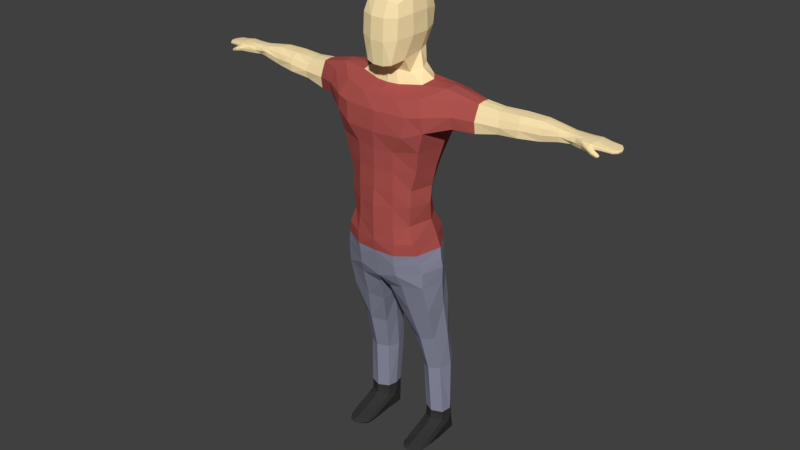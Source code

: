 # Source: Man_-_WOP.blend  (saved by Blender 2.78.0; exported with 4.5.12 LTS)
import bpy
from mathutils import Matrix  # noqa: F401  (used for matrix-valued properties, if any)

bpy.ops.wm.read_factory_settings(use_empty=True)
scene = bpy.context.scene
scene.name = 'Scene'

# ---- collections
col_collection_1 = bpy.data.collections.new('Collection 1'); scene.collection.children.link(col_collection_1)

# ---- materials (node trees are filled in below, after node groups)
mat_material_003 = bpy.data.materials.new('Material.003')
mat_material_003.alpha_threshold = 0.0
mat_material_003.use_transparent_shadow = False
mat_material_003.diffuse_color = (1.0, 0.8002, 0.4447, 1.0)
mat_material_003.roughness = 0.5
mat_material_003.specular_intensity = 0.0
mat_material_004 = bpy.data.materials.new('Material.004')
mat_material_004.alpha_threshold = 0.0
mat_material_004.use_transparent_shadow = False
mat_material_004.diffuse_color = (0.42, 0.08631, 0.07717, 1.0)
mat_material_004.roughness = 0.5
mat_material_004.specular_intensity = 0.0
mat_material_005 = bpy.data.materials.new('Material.005')
mat_material_005.alpha_threshold = 0.0
mat_material_005.use_transparent_shadow = False
mat_material_005.diffuse_color = (0.03741, 0.03741, 0.03741, 1.0)
mat_material_005.roughness = 0.5
mat_material_005.specular_intensity = 0.0
mat_material_006 = bpy.data.materials.new('Material.006')
mat_material_006.alpha_threshold = 0.0
mat_material_006.use_transparent_shadow = False
mat_material_006.diffuse_color = (0.2561, 0.2661, 0.3506, 1.0)
mat_material_006.roughness = 0.5
mat_material_006.specular_intensity = 0.0
mat_material_001 = bpy.data.materials.new('Material.001')
mat_material_001.alpha_threshold = 0.0
mat_material_001.use_transparent_shadow = False
mat_material_001.diffuse_color = (0.8, 0.6599, 0.4597, 1.0)
mat_material_001.roughness = 0.5
mat_material_001.specular_intensity = 0.0
mat_material = bpy.data.materials.new('Material')
mat_material.alpha_threshold = 0.0
mat_material.use_transparent_shadow = False
mat_material.diffuse_color = (0.8, 0.6599, 0.4597, 1.0)
mat_material.roughness = 0.5
mat_material.specular_intensity = 0.0

# ---- material node trees

# ---- world
world_world = bpy.data.worlds.new('World'); scene.world = world_world
world_world.color = (0.05088, 0.05088, 0.05088)
world_world.use_sun_shadow = False
world_world.sun_shadow_jitter_overblur = 0.0
world_world.cycles.sampling_method = 'MANUAL'

# ---- meshes
me_cube_000 = bpy.data.meshes.new('Cube.000')
me_cube_000.from_pydata([(0.1857, 7.368, 2.308), (0.1802, 7.707, 2.373), (-0.3214, 7.372, 2.315), (-0.35, 7.726, 2.38), (0.1987, 7.346, 2.53), (0.2059, 7.67, 2.535), (-0.3286, 7.358, 2.539), (-0.3579, 7.721, 2.539), (0.2652, 7.665, 2.322), (0.2381, 7.786, 2.329), (0.3461, 7.685, 2.443), (0.2759, 7.841, 2.448), (0.1638, 8.069, 2.391), (-0.3261, 8.036, 2.392), (0.1696, 8.072, 2.493), (-0.334, 8.039, 2.504), (-0.2182, 7.374, 2.339), (-0.09843, 7.375, 2.342), (0.02138, 7.376, 2.339), (0.03948, 7.761, 2.379), (-0.1018, 7.755, 2.384), (-0.2377, 7.741, 2.379), (0.02335, 7.361, 2.561), (-0.09967, 7.36, 2.569), (-0.2226, 7.359, 2.561), (-0.2427, 7.736, 2.558), (-0.1031, 7.751, 2.564), (0.04194, 7.757, 2.558), (0.01656, 8.125, 2.389), (-0.1081, 8.124, 2.389), (-0.2192, 8.105, 2.389), (-0.233, 8.064, 2.517), (-0.1101, 8.112, 2.517), (0.04019, 8.097, 2.517), (0.122, 7.106, 2.301), (-0.312, 7.104, 2.301), (-0.319, 7.083, 2.545), (-0.2163, 7.105, 2.318), (-0.1069, 7.105, 2.319), (0.002462, 7.106, 2.319), (0.003933, 7.084, 2.561), (-0.1084, 7.084, 2.564), (-0.2207, 7.083, 2.56), (0.05488, 6.873, 2.305), (-0.3201, 6.842, 2.306), (0.1114, 6.84, 2.501), (-0.2946, 6.827, 2.56), (-0.1141, 6.879, 2.293), (-2.289e-05, 6.81, 2.559), (-0.1452, 6.856, 2.58), (-0.2356, 8.489, 2.469), (-0.2311, 8.453, 2.38), (-0.1094, 8.507, 2.375), (0.02234, 8.491, 2.376), (-0.3522, 7.343, 2.496), (-0.3522, 7.343, 2.413), (-0.3835, 7.714, 2.418), (-0.3835, 7.714, 2.497), (0.2112, 7.339, 2.404), (0.2144, 7.339, 2.485), (0.2171, 7.752, 2.494), (0.2196, 7.752, 2.414), (0.3044, 7.621, 2.342), (0.346, 7.647, 2.413), (0.258, 7.853, 2.427), (0.2376, 7.832, 2.374), (-0.3588, 8.033, 2.419), (-0.3588, 8.033, 2.475), (0.1936, 8.068, 2.475), (0.1936, 8.068, 2.419), (-0.3396, 7.079, 2.498), (-0.3396, 7.079, 2.408), (0.1455, 7.081, 2.408), (0.1148, 7.081, 2.521), (-0.3283, 6.815, 2.51), (-0.3357, 6.813, 2.414), (0.1273, 6.804, 2.415), (-0.3342, 8.393, 2.474), (0.1298, 8.411, 2.461), (-0.327, 8.36, 2.388), (0.1246, 8.405, 2.384), (0.1514, 8.411, 2.405), (0.1514, 8.422, 2.44), (-0.3565, 8.401, 2.451), (-0.3565, 8.386, 2.408), (0.02459, 8.522, 2.465), (-0.1107, 8.545, 2.464), (-0.3747, 0.6829, 3.75), (-0.6116, 0.6829, 5.152), (0.9313, 0.5125, 3.441), (0.7581, 0.638, 5.084), (-0.4282, 0.2611, 3.697), (-0.665, 0.2611, 5.206), (0.9848, 0.2039, 3.387), (0.8115, 0.2611, 5.137), (-0.6853, 0.7364, 4.731), (-0.617, 0.7364, 4.267), (0.8513, 0.7364, 4.731), (0.89, 0.7364, 4.151), (0.9975, 0.2674, 4.706), (1.036, 0.2674, 4.067), (-0.8315, 0.2674, 4.737), (-0.7632, 0.2674, 4.242), (0.5824, 0.7364, 3.555), (-0.1016, 0.7364, 3.676), (-0.2309, 0.7364, 5.309), (0.2618, 0.7364, 5.309), (-0.267, 0.2674, 5.455), (0.2715, 0.2674, 5.455), (0.5887, 0.2674, 3.409), (-0.2364, 0.8825, 4.205), (0.3557, 0.8825, 4.205), (-0.2364, 0.8562, 4.797), (0.3557, 0.8657, 4.797), (-0.3119, 0.7799, 3.298), (-0.5154, 0.2611, 3.46), (0.3507, 0.7385, 3.159), (-0.001192, 0.9484, 3.232), (0.4968, 0.2674, 3.221), (-0.4035, 1.025, 2.971), (-0.7255, 0.4078, 3.047), (0.3719, 1.287, 2.902), (-0.05261, 1.365, 2.974), (0.5645, 0.4414, 2.823), (-0.7272, 1.506, 2.711), (-0.8752, 0.684, 2.71), (0.7676, 1.594, 2.676), (0.9772, 0.6985, 2.564), (-0.8592, 1.7, 2.204), (-1.048, 0.8172, 2.204), (0.9958, 1.813, 2.242), (1.103, 1.317, 2.173), (-0.7078, 1.537, 1.235), (-0.7982, 1.762, 1.846), (-1.043, 0.813, 1.722), (0.9503, 1.891, 1.79), (0.04965, 2.052, 1.618), (1.183, 1.198, 1.591), (-0.3994, 1.405, 0.6048), (-0.9672, 0.6739, 1.235), (0.8995, 1.663, 1.167), (0.09124, 1.936, 1.194), (1.121, 0.7483, 1.077), (-0.7852, 0.6938, 0.6043), (0.8384, 1.521, 0.5365), (0.1506, 1.72, 0.5647), (1.096, 0.7491, 0.4587), (-0.5489, 0.7243, -0.4942), (-0.1536, 1.225, -0.4936), (-0.2485, 1.21, 0.005055), (-0.5612, 0.7096, 0.004465), (0.8499, 1.311, -0.06326), (0.1952, 1.58, -0.03506), (1.12, 0.7485, -0.1411), (-0.3599, 1.141, -1.093), (-0.668, 0.7064, -1.093), (0.8818, 1.319, -0.5619), (0.2634, 1.592, -0.5337), (1.105, 0.7553, -0.6398), (-0.8649, 0.6904, -1.603), (-0.5696, 1.317, -1.602), (0.8599, 1.255, -1.161), (0.1354, 1.517, -1.133), (1.126, 0.7566, -1.239), (-0.5029, 1.455, -1.968), (-0.8992, 0.7502, -1.969), (0.9188, 1.461, -1.671), (0.04451, 1.695, -1.643), (1.146, 0.8451, -1.749), (-0.8437, 0.6989, -2.295), (-0.431, 1.571, -2.294), (0.852, 1.575, -2.036), (0.01554, 1.833, -2.008), (1.147, 0.8148, -2.114), (-0.3614, 1.654, -2.557), (-0.6852, 0.7519, -2.521), (0.8007, 1.664, -2.353), (0.06119, 1.923, -2.329), (1.12, 0.7727, -2.426), (-0.5964, 0.369, -2.79), (-0.6773, 0.8877, -2.859), (0.7423, 1.746, -2.616), (0.03978, 1.976, -2.592), (1.055, 0.8278, -2.791), (-0.6539, 0.5552, -4.133), (-0.5851, 1.662, -3.96), (-0.335, 2.12, 2.917), (0.2945, 2.26, 2.959), (-0.04107, 2.331, 2.969), (-0.5871, 2.435, 2.752), (0.4569, 2.547, 2.679), (0.08262, 4.144, 2.66), (-0.6211, 2.524, 2.344), (0.5923, 2.68, 2.315), (-0.2756, 4.131, 2.669), (-0.5926, 2.514, 2.007), (0.5261, 2.686, 1.96), (-0.03721, 2.836, 1.845), (-0.4696, 1.611, -3.057), (-0.5464, 0.4059, -3.25), (-0.6192, 1.013, -3.25), (0.7159, 1.721, -3.128), (0.01028, 1.938, -3.099), (0.8767, 0.9138, -3.209), (-0.6988, 1.614, -5.088), (-0.7496, 0.668, -5.215), (0.7561, 0.2517, -3.404), (0.008715, 0.2492, -3.407), (-0.7528, 1.126, -4.132), (0.4766, 1.76, -4.024), (-0.1553, 1.868, -3.997), (0.5983, 0.9961, -4.096), (0.4335, 0.4078, -4.221), (-0.1408, 0.3985, -4.239), (-0.7926, 1.218, -5.215), (0.08574, 1.686, -5.135), (-0.3812, 1.869, -5.115), (0.2766, 1.217, -5.188), (-0.8881, 0.9634, -8.0), (-0.8502, 1.658, -8.0), (0.05388, 0.6869, -5.28), (-0.3705, 0.5856, -5.294), (-0.8956, 1.647, -6.308), (-0.9421, 0.8514, -6.398), (-1.048, 1.293, -6.4), (-0.2109, 1.707, -6.353), (-0.6184, 1.832, -6.345), (-0.04425, 1.294, -6.376), (-0.2387, 0.896, -6.432), (-0.6058, 0.7531, -6.449), (-0.942, 1.363, -7.999), (-0.28, 1.796, -7.999), (-0.6196, 1.841, -8.0), (-0.1414, 1.367, -8.0), (-0.3042, 0.9655, -7.999), (-0.6131, 0.8856, -7.999), (-0.268, 3.428, 2.721), (0.1463, 3.428, 2.71), (-0.07459, 3.427, 2.736), (-0.4868, 3.425, 2.523), (0.2532, 3.426, 2.478), (-0.3347, 4.96, 2.681), (-0.5092, 3.426, 2.252), (0.3423, 3.426, 2.255), (0.05874, 4.975, 2.671), (-0.4905, 3.427, 2.056), (0.2987, 3.427, 1.919), (-0.07205, 3.426, 1.817), (-0.1083, 4.195, 2.683), (-0.438, 4.271, 2.492), (0.175, 4.253, 2.453), (-0.01882, 5.789, 2.664), (-0.4573, 4.239, 2.257), (0.2521, 4.301, 2.261), (-0.3431, 5.779, 2.673), (-0.4411, 4.171, 2.061), (0.2144, 4.241, 2.049), (-0.1061, 4.326, 1.961), (-0.1495, 5.032, 2.682), (-0.414, 5.113, 2.538), (0.18, 5.048, 2.496), (-0.3146, 6.389, 2.609), (-0.4353, 5.078, 2.332), (0.2461, 5.063, 2.336), (0.001554, 6.397, 2.603), (-0.4363, 5.004, 2.146), (0.2465, 5.034, 2.119), (-0.08559, 5.099, 2.011), (-0.1801, 5.834, 2.68), (-0.4041, 5.885, 2.555), (0.1228, 5.866, 2.524), (-0.4204, 5.836, 2.36), (0.1707, 5.887, 2.357), (-0.4067, 5.763, 2.18), (0.1401, 5.821, 2.165), (-0.1107, 5.953, 2.106), (-0.2091, 6.429, 2.618), (-0.3567, 6.507, 2.537), (0.1049, 6.449, 2.527), (-0.3723, 6.487, 2.448), (0.1535, 6.526, 2.45), (-0.3621, 6.444, 2.302), (0.1297, 6.489, 2.294), (-0.1325, 6.542, 2.226), (-0.6336, 0.896, -8.197), (-0.3174, 0.973, -8.151), (-0.1397, 1.365, -8.135), (-0.6393, 1.85, -8.2), (-0.2937, 1.786, -8.138), (-0.9364, 1.363, -8.433), (-0.8744, 1.652, -8.368), (-0.8999, 0.9721, -8.395), (-0.223, 7.831, 2.388), (0.02995, 8.532, 2.397), (-0.1063, 8.557, 2.394), (-0.236, 8.504, 2.399), (0.02995, 8.547, 2.439), (-0.1068, 8.573, 2.437), (-0.236, 8.519, 2.441), (0.3278, 7.797, 2.318), (0.2755, 7.864, 2.328), (0.3838, 7.849, 2.403), (0.2932, 7.919, 2.415), (0.3675, 7.787, 2.329), (0.3925, 7.823, 2.379), (0.2767, 7.918, 2.401), (0.2653, 7.895, 2.363), (0.341, 7.992, 2.284), (0.295, 8.013, 2.294), (0.3675, 8.045, 2.331), (0.2979, 8.053, 2.352), (0.3677, 8.001, 2.288), (0.3769, 8.033, 2.321), (0.2876, 8.046, 2.344), (0.2839, 8.028, 2.318), (0.345, 8.032, 2.284), (0.299, 8.045, 2.294), (0.3543, 8.064, 2.314), (0.3073, 8.069, 2.328), (0.3503, 8.046, 2.286), (0.356, 8.065, 2.306), (0.3009, 8.073, 2.32), (0.2987, 8.062, 2.298), (-0.541, 0.896, -8.451), (-0.2958, 0.973, -8.339), (-0.1112, 1.365, -8.271), (-0.5461, 1.85, -8.454), (-0.276, 1.786, -8.326), (-0.9236, 1.363, -8.913), (-0.8486, 1.76, -8.864), (-0.8795, 0.9721, -8.884), (-0.1414, 0.896, -8.59), (-0.0188, 0.973, -8.474), (0.01313, 1.365, -8.366), (-0.1424, 1.85, -8.596), (-0.01393, 1.786, -8.45), (-0.2051, 1.363, -8.942), (-0.1872, 1.76, -8.933), (-0.1945, 0.9721, -8.89), (0.4569, 0.896, -8.798), (0.4601, 0.973, -8.65), (0.462, 1.365, -8.571), (0.4572, 1.85, -8.801), (0.4605, 1.786, -8.638), (0.4538, 1.363, -8.957), (0.4549, 1.76, -8.912), (0.4545, 0.9721, -8.931), (0.7306, 0.9274, -8.832), (0.7338, 0.9994, -8.75), (0.8961, 1.365, -8.707), (0.7309, 1.818, -8.833), (0.7342, 1.759, -8.744), (0.8879, 1.363, -8.944), (0.7285, 1.734, -8.92), (0.7282, 0.9985, -8.93), (0.9946, 1.134, -8.832), (1.044, 1.373, -8.832), (0.9948, 1.611, -8.833), (0.1857, -7.368, 2.308), (0.1802, -7.707, 2.373), (-0.3214, -7.372, 2.315), (-0.35, -7.726, 2.38), (0.1987, -7.346, 2.53), (0.2059, -7.67, 2.535), (-0.3286, -7.358, 2.539), (-0.3579, -7.721, 2.539), (0.2652, -7.665, 2.322), (0.2381, -7.786, 2.329), (0.3461, -7.685, 2.443), (0.2759, -7.841, 2.448), (0.1638, -8.069, 2.391), (-0.3261, -8.036, 2.392), (0.1696, -8.072, 2.493), (-0.334, -8.039, 2.504), (-0.2182, -7.374, 2.339), (-0.09843, -7.375, 2.342), (0.02138, -7.376, 2.339), (0.03948, -7.761, 2.379), (-0.1018, -7.755, 2.384), (-0.2377, -7.741, 2.379), (0.02335, -7.361, 2.561), (-0.09967, -7.36, 2.569), (-0.2226, -7.359, 2.561), (-0.2427, -7.736, 2.558), (-0.1031, -7.751, 2.564), (0.04194, -7.757, 2.558), (0.01656, -8.125, 2.389), (-0.1081, -8.124, 2.389), (-0.2192, -8.105, 2.389), (-0.233, -8.064, 2.517), (-0.1101, -8.112, 2.517), (0.04019, -8.097, 2.517), (0.122, -7.106, 2.301), (-0.312, -7.104, 2.301), (-0.319, -7.083, 2.545), (-0.2163, -7.105, 2.318), (-0.1069, -7.105, 2.319), (0.002462, -7.106, 2.319), (0.003933, -7.084, 2.561), (-0.1084, -7.084, 2.564), (-0.2207, -7.083, 2.56), (0.05488, -6.873, 2.305), (-0.3201, -6.842, 2.306), (0.1114, -6.84, 2.501), (-0.2946, -6.827, 2.56), (-0.1141, -6.879, 2.293), (-2.289e-05, -6.81, 2.559), (-0.1452, -6.856, 2.58), (-0.2356, -8.489, 2.469), (-0.2311, -8.453, 2.38), (-0.1094, -8.507, 2.375), (0.02234, -8.491, 2.376), (-0.3522, -7.343, 2.496), (-0.3522, -7.343, 2.413), (-0.3835, -7.714, 2.418), (-0.3835, -7.714, 2.497), (0.2112, -7.339, 2.404), (0.2144, -7.339, 2.485), (0.2171, -7.752, 2.494), (0.2196, -7.752, 2.414), (0.3044, -7.621, 2.342), (0.346, -7.647, 2.413), (0.258, -7.853, 2.427), (0.2376, -7.832, 2.374), (-0.3588, -8.033, 2.419), (-0.3588, -8.033, 2.475), (0.1936, -8.068, 2.475), (0.1936, -8.068, 2.419), (-0.3396, -7.079, 2.498), (-0.3396, -7.079, 2.408), (0.1455, -7.081, 2.408), (0.1148, -7.081, 2.521), (-0.3283, -6.815, 2.51), (-0.3357, -6.813, 2.414), (0.1273, -6.804, 2.415), (-0.3342, -8.393, 2.474), (0.1298, -8.411, 2.461), (-0.327, -8.36, 2.388), (0.1246, -8.405, 2.384), (0.1514, -8.411, 2.405), (0.1514, -8.422, 2.44), (-0.3565, -8.401, 2.451), (-0.3565, -8.386, 2.408), (0.02459, -8.522, 2.465), (-0.1107, -8.545, 2.464), (-0.3747, -0.6829, 3.75), (-0.6116, -0.6829, 5.152), (0.9313, -0.5125, 3.441), (0.7581, -0.638, 5.084), (-0.4282, -0.2611, 3.697), (-0.665, -0.2611, 5.206), (0.9848, -0.2039, 3.387), (0.8115, -0.2611, 5.137), (-0.6853, -0.7364, 4.731), (-0.617, -0.7364, 4.267), (0.8513, -0.7364, 4.731), (0.89, -0.7364, 4.151), (0.9975, -0.2674, 4.706), (1.036, -0.2674, 4.067), (-0.8315, -0.2674, 4.737), (-0.7632, -0.2674, 4.242), (0.5824, -0.7364, 3.555), (-0.1016, -0.7364, 3.676), (-0.2309, -0.7364, 5.309), (0.2618, -0.7364, 5.309), (-0.267, -0.2674, 5.455), (0.2715, -0.2674, 5.455), (0.5887, -0.2674, 3.409), (-0.2364, -0.8825, 4.205), (0.3557, -0.8825, 4.205), (-0.2364, -0.8562, 4.797), (0.3557, -0.8657, 4.797), (-0.3119, -0.7799, 3.298), (-0.5154, -0.2611, 3.46), (0.3507, -0.7385, 3.159), (-0.001192, -0.9484, 3.232), (0.4968, -0.2674, 3.221), (-0.4035, -1.025, 2.971), (-0.7255, -0.4078, 3.047), (0.3719, -1.287, 2.902), (-0.05261, -1.365, 2.974), (0.5645, -0.4414, 2.823), (-0.7272, -1.506, 2.711), (-0.8752, -0.684, 2.71), (0.7676, -1.594, 2.676), (0.9772, -0.6985, 2.564), (-0.8592, -1.7, 2.204), (-1.048, -0.8172, 2.204), (0.9958, -1.813, 2.242), (1.103, -1.317, 2.173), (-0.7078, -1.537, 1.235), (-0.7982, -1.762, 1.846), (-1.043, -0.813, 1.722), (0.9503, -1.891, 1.79), (0.04965, -2.052, 1.618), (1.183, -1.198, 1.591), (-0.3994, -1.405, 0.6048), (-0.9672, -0.6739, 1.235), (0.8995, -1.663, 1.167), (0.09124, -1.936, 1.194), (1.121, -0.7483, 1.077), (-0.7852, -0.6938, 0.6043), (0.8384, -1.521, 0.5365), (0.1506, -1.72, 0.5647), (1.096, -0.7491, 0.4587), (-0.5489, -0.7243, -0.4942), (-0.1536, -1.225, -0.4936), (-0.2485, -1.21, 0.005055), (-0.5612, -0.7096, 0.004465), (0.8499, -1.311, -0.06326), (0.1952, -1.58, -0.03506), (1.12, -0.7485, -0.1411), (-0.3599, -1.141, -1.093), (-0.668, -0.7064, -1.093), (0.8818, -1.319, -0.5619), (0.2634, -1.592, -0.5337), (1.105, -0.7553, -0.6398), (-0.8649, -0.6904, -1.603), (-0.5696, -1.317, -1.602), (0.8599, -1.255, -1.161), (0.1354, -1.517, -1.133), (1.126, -0.7566, -1.239), (-0.5029, -1.455, -1.968), (-0.8992, -0.7503, -1.969), (0.9188, -1.461, -1.671), (0.04451, -1.695, -1.643), (1.146, -0.8451, -1.749), (-0.8437, -0.6989, -2.295), (-0.431, -1.571, -2.294), (0.852, -1.575, -2.036), (0.01554, -1.833, -2.008), (1.147, -0.8148, -2.114), (-0.3614, -1.654, -2.557), (-0.6852, -0.7519, -2.521), (0.8007, -1.664, -2.353), (0.06119, -1.923, -2.329), (1.12, -0.7727, -2.426), (-0.5964, -0.369, -2.79), (-0.6773, -0.8877, -2.859), (0.7423, -1.746, -2.616), (0.03978, -1.976, -2.592), (1.055, -0.8278, -2.791), (-0.6539, -0.5552, -4.133), (-0.5851, -1.662, -3.96), (1.029, -4.844e-07, -3.011), (0.173, -4.844e-07, -3.02), (1.187, -4.844e-07, 0.4587), (1.213, -4.844e-07, -0.1411), (-0.7401, -4.844e-07, -0.0485), (1.255, -4.844e-07, -0.6398), (-0.6558, -4.844e-07, -0.5565), (1.256, -4.844e-07, -1.239), (-0.7802, -4.844e-07, -1.093), (1.248, -4.844e-07, -1.749), (-0.9416, -4.844e-07, -1.603), (1.191, -4.844e-07, -2.114), (-0.9515, -4.844e-07, -1.972), (1.136, -4.844e-07, -2.421), (-0.904, -4.844e-07, -2.284), (1.076, -4.844e-07, -2.74), (-0.7699, -4.844e-07, -2.541), (-0.567, -4.844e-07, -2.776), (-0.4457, -4.844e-07, 3.697), (-0.665, -4.844e-07, 5.206), (0.9848, -4.844e-07, 3.387), (0.8115, -4.844e-07, 5.137), (-0.7632, -4.844e-07, 4.222), (-0.8315, -4.844e-07, 4.737), (1.036, -4.768e-07, 4.067), (0.5887, -4.844e-07, 3.409), (0.3007, -4.844e-07, 5.455), (-0.2914, -4.844e-07, 5.455), (0.6074, -4.844e-07, 2.823), (0.5654, -4.844e-07, 3.221), (1.204, -4.844e-07, 2.173), (1.24, -4.844e-07, 1.556), (-1.117, -4.844e-07, 1.722), (-1.111, -4.844e-07, 2.204), (-0.893, -4.844e-07, 0.5367), (1.195, -4.844e-07, 1.077), (-0.7628, -4.844e-07, 3.08), (0.9745, -4.844e-07, 2.564), (-1.039, -4.844e-07, 1.181), (0.5887, -4.844e-07, 3.409), (-0.9498, -4.844e-07, 2.71), (-0.335, -2.12, 2.917), (0.2945, -2.26, 2.959), (-0.04107, -2.331, 2.969), (-0.5871, -2.435, 2.752), (0.4569, -2.547, 2.679), (0.08262, -4.144, 2.66), (-0.6211, -2.524, 2.344), (0.5923, -2.68, 2.315), (-0.2756, -4.131, 2.669), (-0.5926, -2.514, 2.007), (0.5261, -2.686, 1.96), (-0.03721, -2.836, 1.845), (-0.4696, -1.611, -3.057), (-0.5464, -0.4059, -3.25), (-0.6192, -1.013, -3.25), (0.7159, -1.721, -3.128), (0.01028, -1.938, -3.099), (0.8767, -0.9138, -3.209), (-0.6988, -1.614, -5.088), (-0.7496, -0.668, -5.215), (0.7561, -0.2517, -3.404), (0.008715, -0.2492, -3.407), (-0.7528, -1.126, -4.132), (0.4766, -1.76, -4.024), (-0.1553, -1.868, -3.997), (0.5983, -0.9961, -4.096), (0.4335, -0.4078, -4.221), (-0.1408, -0.3985, -4.239), (-0.7926, -1.218, -5.215), (0.08574, -1.686, -5.135), (-0.3812, -1.869, -5.115), (0.2766, -1.217, -5.188), (-0.8881, -0.9634, -8.0), (-0.8502, -1.658, -8.0), (0.05388, -0.6869, -5.28), (-0.3705, -0.5856, -5.294), (-0.8956, -1.647, -6.308), (-0.9421, -0.8514, -6.398), (-1.048, -1.293, -6.4), (-0.2109, -1.707, -6.353), (-0.6184, -1.832, -6.345), (-0.04425, -1.294, -6.376), (-0.2387, -0.896, -6.432), (-0.6058, -0.7531, -6.449), (-0.942, -1.363, -7.999), (-0.28, -1.796, -7.999), (-0.6196, -1.841, -8.0), (-0.1414, -1.367, -8.0), (-0.3042, -0.9655, -7.999), (-0.6131, -0.8856, -7.999), (-0.268, -3.428, 2.721), (0.1463, -3.428, 2.71), (-0.07459, -3.427, 2.736), (-0.4868, -3.425, 2.523), (0.2532, -3.426, 2.478), (-0.3347, -4.96, 2.681), (-0.5092, -3.426, 2.252), (0.3423, -3.426, 2.255), (0.05874, -4.975, 2.671), (-0.4905, -3.427, 2.056), (0.2987, -3.427, 1.919), (-0.07205, -3.426, 1.817), (-0.1083, -4.195, 2.683), (-0.438, -4.271, 2.492), (0.175, -4.253, 2.453), (-0.01882, -5.789, 2.664), (-0.4573, -4.239, 2.257), (0.2521, -4.301, 2.261), (-0.3431, -5.779, 2.673), (-0.4411, -4.171, 2.061), (0.2144, -4.241, 2.049), (-0.1061, -4.326, 1.961), (-0.1495, -5.032, 2.682), (-0.414, -5.113, 2.538), (0.18, -5.048, 2.496), (-0.3146, -6.389, 2.609), (-0.4353, -5.078, 2.332), (0.2461, -5.063, 2.336), (0.001554, -6.397, 2.603), (-0.4363, -5.004, 2.146), (0.2465, -5.034, 2.119), (-0.08559, -5.099, 2.011), (-0.1801, -5.834, 2.68), (-0.4041, -5.885, 2.555), (0.1228, -5.866, 2.524), (-0.4204, -5.836, 2.36), (0.1707, -5.887, 2.357), (-0.4067, -5.763, 2.18), (0.1401, -5.821, 2.165), (-0.1107, -5.953, 2.106), (-0.2091, -6.429, 2.618), (-0.3567, -6.507, 2.537), (0.1049, -6.449, 2.527), (-0.3723, -6.487, 2.448), (0.1535, -6.526, 2.45), (-0.3621, -6.444, 2.302), (0.1297, -6.489, 2.294), (-0.1325, -6.542, 2.226), (-0.6336, -0.896, -8.197), (-0.3174, -0.973, -8.151), (-0.1397, -1.365, -8.135), (-0.6393, -1.85, -8.2), (-0.2937, -1.786, -8.138), (-0.9364, -1.363, -8.433), (-0.8744, -1.652, -8.368), (-0.8999, -0.9721, -8.395), (-0.533, -4.844e-07, 3.46), (-0.223, -7.831, 2.388), (0.02995, -8.532, 2.397), (-0.1063, -8.557, 2.394), (-0.236, -8.504, 2.399), (0.02995, -8.547, 2.439), (-0.1068, -8.573, 2.437), (-0.236, -8.519, 2.441), (0.3278, -7.797, 2.318), (0.2755, -7.864, 2.328), (0.3838, -7.849, 2.403), (0.2932, -7.919, 2.415), (0.3675, -7.787, 2.329), (0.3925, -7.823, 2.379), (0.2767, -7.918, 2.401), (0.2653, -7.895, 2.363), (0.341, -7.992, 2.284), (0.295, -8.013, 2.294), (0.3675, -8.045, 2.331), (0.2979, -8.053, 2.352), (0.3677, -8.001, 2.288), (0.3769, -8.033, 2.321), (0.2876, -8.046, 2.344), (0.2839, -8.028, 2.318), (0.345, -8.032, 2.284), (0.299, -8.045, 2.294), (0.3543, -8.064, 2.314), (0.3073, -8.069, 2.328), (0.3503, -8.046, 2.286), (0.356, -8.065, 2.306), (0.3009, -8.073, 2.32), (0.2987, -8.062, 2.298), (-0.541, -0.896, -8.451), (-0.2958, -0.973, -8.339), (-0.1112, -1.365, -8.271), (-0.5461, -1.85, -8.454), (-0.276, -1.786, -8.326), (-0.9236, -1.363, -8.913), (-0.8486, -1.76, -8.864), (-0.8795, -0.9721, -8.884), (-0.1414, -0.896, -8.59), (-0.0188, -0.973, -8.474), (0.01313, -1.365, -8.366), (-0.1424, -1.85, -8.596), (-0.01393, -1.786, -8.45), (-0.2051, -1.363, -8.942), (-0.1872, -1.76, -8.933), (-0.1945, -0.9721, -8.89), (0.4569, -0.896, -8.798), (0.4601, -0.973, -8.65), (0.462, -1.365, -8.571), (0.4572, -1.85, -8.801), (0.4605, -1.786, -8.638), (0.4538, -1.363, -8.957), (0.4549, -1.76, -8.912), (0.4545, -0.9721, -8.931), (0.7306, -0.9274, -8.832), (0.7338, -0.9994, -8.75), (0.8961, -1.365, -8.707), (0.7309, -1.818, -8.833), (0.7342, -1.759, -8.744), (0.8879, -1.363, -8.944), (0.7285, -1.734, -8.92), (0.7282, -0.9985, -8.93), (0.9946, -1.134, -8.832), (1.044, -1.373, -8.832), (0.9948, -1.611, -8.833), (0.9975, -4.768e-07, 4.706)], [], [(16, 3, 21), (6, 57, 54), (22, 5, 27), (61, 9, 1), (38, 16, 17), (25, 15, 7), (10, 5, 4), (1, 8, 0), (63, 10, 59), (19, 12, 1), (60, 68, 5), (66, 3, 56), (13, 21, 3), (30, 20, 21), (20, 28, 19), (14, 27, 5), (33, 26, 27), (26, 31, 25), (23, 40, 22), (16, 35, 2), (24, 7, 6), (23, 25, 24), (22, 26, 23), (18, 1, 0), (18, 20, 19), (17, 21, 20), (49, 40, 41), (70, 46, 36), (37, 44, 35), (45, 73, 40), (24, 41, 23), (58, 34, 0), (34, 18, 0), (36, 24, 6), (39, 17, 18), (54, 36, 6), (38, 47, 37), (46, 42, 36), (42, 49, 41), (39, 47, 38), (72, 43, 34), (34, 43, 39), (29, 51, 52), (28, 80, 12), (66, 79, 13), (29, 53, 28), (12, 81, 69), (32, 85, 86), (68, 81, 82), (33, 78, 85), (32, 50, 31), (68, 78, 14), (22, 73, 4), (45, 72, 73), (35, 55, 2), (55, 70, 54), (59, 72, 58), (44, 71, 35), (75, 70, 71), (67, 77, 83), (31, 77, 15), (67, 84, 66), (30, 79, 51), (7, 67, 57), (67, 56, 57), (12, 61, 1), (69, 60, 61), (0, 62, 58), (58, 63, 59), (11, 60, 5), (64, 61, 60), (2, 56, 3), (54, 56, 55), (101, 88, 95), (113, 90, 97), (88, 107, 105), (89, 109, 103), (90, 99, 97), (567, 92, 101), (566, 91, 562), (567, 102, 566), (89, 100, 93), (98, 99, 100), (103, 98, 89), (111, 97, 98), (102, 87, 91), (102, 95, 96), (96, 112, 110), (112, 111, 110), (87, 110, 104), (104, 111, 103), (87, 115, 91), (90, 108, 94), (105, 108, 106), (88, 112, 95), (112, 106, 113), (107, 570, 108), (94, 570, 565), (109, 116, 103), (93, 569, 109), (92, 571, 107), (116, 123, 121), (114, 120, 115), (104, 114, 87), (104, 116, 117), (119, 125, 120), (128, 195, 133), (117, 119, 114), (117, 121, 122), (128, 189, 192), (121, 127, 126), (130, 135, 193), (126, 187, 121), (131, 135, 130), (122, 186, 119), (124, 129, 125), (126, 131, 130), (137, 140, 135), (134, 132, 139), (135, 141, 136), (136, 195, 197), (128, 134, 129), (140, 145, 141), (136, 132, 133), (143, 548, 578), (142, 144, 140), (141, 138, 132), (575, 142, 137), (138, 152, 149), (144, 152, 145), (153, 156, 151), (150, 550, 548), (149, 147, 150), (138, 150, 143), (146, 151, 144), (158, 161, 156), (550, 155, 552), (147, 154, 155), (151, 157, 152), (152, 148, 149), (162, 166, 167), (161, 168, 166), (157, 161, 162), (148, 162, 154), (167, 164, 160), (167, 171, 172), (166, 173, 171), (162, 160, 154), (154, 159, 155), (155, 554, 552), (172, 170, 164), (172, 176, 177), (171, 178, 176), (160, 165, 159), (159, 165, 556), (170, 175, 169), (177, 174, 170), (177, 181, 182), (176, 183, 181), (164, 170, 165), (165, 169, 556), (560, 179, 561), (174, 180, 175), (203, 544, 206), (545, 206, 544), (169, 560, 558), (180, 198, 200), (180, 199, 179), (182, 201, 202), (179, 545, 561), (183, 559, 544), (178, 559, 183), (553, 173, 168), (555, 178, 173), (163, 553, 168), (158, 551, 163), (547, 158, 153), (577, 125, 129), (562, 91, 115), (546, 153, 146), (118, 572, 123), (137, 574, 575), (578, 139, 143), (109, 573, 118), (584, 120, 125), (123, 581, 127), (127, 574, 131), (142, 546, 146), (192, 245, 195), (188, 237, 238), (193, 240, 190), (192, 239, 242), (189, 236, 239), (193, 246, 243), (130, 190, 126), (124, 186, 189), (136, 196, 135), (122, 187, 188), (200, 185, 208), (199, 213, 207), (198, 210, 185), (207, 212, 206), (202, 209, 210), (179, 207, 545), (174, 202, 198), (201, 183, 203), (185, 216, 204), (213, 220, 212), (210, 215, 216), (209, 217, 215), (208, 205, 184), (206, 211, 203), (200, 184, 199), (201, 211, 209), (205, 229, 221), (204, 226, 222), (221, 228, 220), (216, 225, 226), (215, 227, 225), (184, 221, 213), (208, 204, 214), (212, 217, 211), (196, 193, 135), (225, 232, 226), (225, 233, 231), (224, 218, 223), (228, 233, 227), (224, 219, 230), (214, 222, 224), (220, 227, 217), (214, 223, 205), (229, 234, 228), (226, 219, 222), (229, 218, 235), (180, 179, 175), (242, 255, 245), (238, 191, 248), (243, 250, 240), (239, 252, 242), (239, 194, 249), (243, 256, 253), (197, 245, 247), (190, 237, 187), (188, 236, 186), (197, 246, 196), (257, 265, 267), (252, 265, 255), (248, 244, 258), (253, 260, 250), (249, 262, 252), (249, 241, 259), (247, 255, 257), (240, 191, 237), (238, 194, 236), (247, 256, 246), (260, 251, 244), (267, 273, 275), (262, 273, 265), (258, 251, 268), (263, 270, 260), (259, 271, 262), (250, 244, 191), (248, 241, 194), (257, 266, 256), (253, 266, 263), (268, 261, 254), (270, 264, 251), (275, 281, 283), (271, 281, 273), (268, 264, 276), (272, 278, 270), (258, 254, 241), (267, 274, 266), (263, 274, 272), (259, 254, 269), (280, 43, 76), (283, 43, 282), (276, 46, 261), (278, 48, 264), (283, 44, 47), (279, 44, 281), (275, 282, 274), (272, 282, 280), (269, 261, 277), (269, 279, 271), (277, 46, 74), (277, 75, 279), (280, 45, 278), (276, 48, 49), (232, 288, 287), (218, 284, 235), (233, 288, 231), (234, 286, 233), (101, 92, 88), (113, 106, 90), (88, 92, 107), (89, 93, 109), (90, 94, 99), (567, 563, 92), (566, 102, 91), (567, 101, 102), (89, 98, 100), (98, 97, 99), (103, 111, 98), (111, 113, 97), (102, 96, 87), (102, 101, 95), (96, 95, 112), (112, 113, 111), (87, 96, 110), (104, 110, 111), (87, 114, 115), (90, 106, 108), (105, 107, 108), (88, 105, 112), (112, 105, 106), (107, 571, 570), (94, 108, 570), (109, 118, 116), (93, 564, 569), (92, 563, 571), (116, 118, 123), (114, 119, 120), (104, 117, 114), (104, 103, 116), (119, 124, 125), (128, 192, 195), (117, 122, 119), (117, 116, 121), (128, 124, 189), (121, 123, 127), (126, 190, 187), (131, 137, 135), (122, 188, 186), (124, 128, 129), (126, 127, 131), (137, 142, 140), (134, 133, 132), (135, 140, 141), (136, 133, 195), (128, 133, 134), (140, 144, 145), (136, 141, 132), (143, 150, 548), (142, 146, 144), (141, 145, 138), (575, 579, 142), (138, 145, 152), (144, 151, 152), (153, 158, 156), (150, 147, 550), (149, 148, 147), (138, 149, 150), (146, 153, 151), (158, 163, 161), (550, 147, 155), (147, 148, 154), (151, 156, 157), (152, 157, 148), (162, 161, 166), (161, 163, 168), (157, 156, 161), (148, 157, 162), (167, 172, 164), (167, 166, 171), (166, 168, 173), (162, 167, 160), (154, 160, 159), (155, 159, 554), (172, 177, 170), (172, 171, 176), (171, 173, 178), (160, 164, 165), (554, 159, 556), (170, 174, 175), (177, 182, 174), (177, 176, 181), (176, 178, 183), (170, 169, 165), (558, 556, 169), (560, 175, 179), (544, 203, 183), (545, 207, 206), (169, 175, 560), (180, 174, 198), (180, 200, 199), (182, 181, 201), (178, 557, 559), (553, 555, 173), (555, 557, 178), (163, 551, 553), (158, 549, 551), (547, 549, 158), (577, 584, 125), (115, 120, 580), (546, 547, 153), (118, 573, 572), (137, 131, 574), (578, 582, 139), (109, 583, 573), (584, 580, 120), (123, 572, 581), (127, 581, 574), (142, 579, 546), (192, 242, 245), (188, 187, 237), (193, 243, 240), (192, 189, 239), (189, 186, 236), (193, 196, 246), (130, 193, 190), (124, 119, 186), (136, 197, 196), (122, 121, 187), (200, 198, 185), (199, 184, 213), (198, 202, 210), (207, 213, 212), (202, 201, 209), (179, 199, 207), (174, 182, 202), (183, 201, 181), (185, 210, 216), (213, 221, 220), (210, 209, 215), (209, 211, 217), (208, 214, 205), (206, 212, 211), (200, 208, 184), (201, 203, 211), (205, 223, 229), (204, 216, 226), (221, 229, 228), (216, 215, 225), (215, 217, 227), (184, 205, 221), (208, 185, 204), (212, 220, 217), (225, 231, 232), (225, 227, 233), (224, 230, 218), (228, 234, 233), (224, 222, 219), (214, 204, 222), (220, 228, 227), (214, 224, 223), (229, 235, 234), (226, 232, 219), (229, 223, 218), (242, 252, 255), (238, 237, 191), (243, 253, 250), (239, 249, 252), (239, 236, 194), (243, 246, 256), (197, 195, 245), (190, 240, 237), (188, 238, 236), (197, 247, 246), (257, 255, 265), (252, 262, 265), (248, 191, 244), (253, 263, 260), (249, 259, 262), (249, 194, 241), (247, 245, 255), (240, 250, 191), (238, 248, 194), (247, 257, 256), (260, 270, 251), (267, 265, 273), (262, 271, 273), (258, 244, 251), (263, 272, 270), (259, 269, 271), (250, 260, 244), (248, 258, 241), (257, 267, 266), (253, 256, 266), (268, 276, 261), (270, 278, 264), (275, 273, 281), (271, 279, 281), (268, 251, 264), (272, 280, 278), (258, 268, 254), (267, 275, 274), (263, 266, 274), (259, 241, 254), (280, 282, 43), (283, 47, 43), (276, 49, 46), (278, 45, 48), (283, 281, 44), (279, 75, 44), (275, 283, 282), (272, 274, 282), (269, 254, 261), (269, 277, 279), (277, 261, 46), (277, 74, 75), (280, 76, 45), (276, 264, 48), (219, 287, 290), (230, 291, 218), (235, 285, 234), (230, 290, 289), (115, 691, 562), (115, 580, 691), (295, 83, 298), (82, 293, 296), (296, 294, 297), (294, 298, 297), (85, 82, 296), (293, 80, 53), (52, 293, 53), (86, 296, 297), (86, 298, 50), (50, 83, 77), (295, 52, 51), (84, 51, 79), (16, 2, 3), (6, 7, 57), (22, 4, 5), (61, 65, 9), (38, 37, 16), (25, 31, 15), (10, 11, 5), (1, 9, 8), (59, 10, 4), (19, 28, 12), (5, 68, 14), (66, 13, 3), (13, 30, 21), (30, 29, 20), (20, 29, 28), (14, 33, 27), (33, 32, 26), (26, 32, 31), (23, 41, 40), (16, 37, 35), (40, 73, 22), (24, 25, 7), (23, 26, 25), (22, 27, 26), (18, 19, 1), (18, 17, 20), (17, 16, 21), (49, 48, 40), (70, 74, 46), (37, 47, 44), (40, 48, 45), (24, 42, 41), (58, 72, 34), (34, 39, 18), (36, 42, 24), (39, 38, 17), (54, 70, 36), (46, 49, 42), (39, 43, 47), (72, 76, 43), (29, 30, 51), (28, 53, 80), (66, 84, 79), (29, 52, 53), (12, 80, 81), (32, 33, 85), (68, 69, 81), (33, 14, 78), (32, 86, 50), (68, 82, 78), (45, 76, 72), (35, 71, 55), (55, 71, 70), (4, 73, 59), (59, 73, 72), (44, 75, 71), (75, 74, 70), (67, 15, 77), (31, 50, 77), (67, 83, 84), (30, 13, 79), (7, 15, 67), (67, 66, 56), (12, 69, 61), (69, 68, 60), (0, 8, 62), (58, 62, 63), (11, 64, 60), (64, 65, 61), (2, 55, 56), (54, 57, 56), (295, 84, 83), (82, 81, 293), (296, 293, 294), (294, 295, 298), (85, 78, 82), (293, 81, 80), (52, 294, 293), (86, 85, 296), (86, 297, 298), (50, 298, 83), (295, 294, 52), (84, 295, 51), (10, 304, 301), (64, 302, 305), (9, 299, 8), (8, 303, 62), (65, 300, 9), (64, 306, 65), (11, 301, 302), (63, 303, 304), (305, 314, 306), (304, 311, 312), (306, 308, 300), (302, 309, 310), (302, 313, 305), (303, 307, 311), (301, 312, 309), (300, 307, 299), (311, 315, 319), (309, 320, 317), (308, 315, 307), (314, 321, 322), (312, 319, 320), (314, 316, 308), (309, 318, 310), (313, 318, 321), (322, 320, 319), (317, 321, 318), (316, 319, 315), (10, 63, 304), (64, 11, 302), (9, 300, 299), (8, 299, 303), (65, 306, 300), (64, 305, 306), (11, 10, 301), (63, 62, 303), (305, 313, 314), (304, 303, 311), (306, 314, 308), (302, 301, 309), (302, 310, 313), (303, 299, 307), (301, 304, 312), (300, 308, 307), (311, 307, 315), (309, 312, 320), (308, 316, 315), (314, 313, 321), (312, 311, 319), (314, 322, 316), (309, 317, 318), (313, 310, 318), (322, 321, 320), (317, 320, 321), (316, 322, 319), (288, 325, 327), (291, 323, 284), (285, 325, 286), (289, 329, 328), (287, 327, 326), (284, 324, 285), (289, 330, 291), (290, 326, 329), (329, 336, 328), (323, 338, 331), (327, 334, 326), (330, 336, 338), (326, 337, 329), (324, 331, 332), (325, 335, 327), (325, 332, 333), (335, 341, 343), (332, 341, 333), (337, 344, 336), (338, 339, 331), (335, 342, 334), (338, 344, 346), (337, 342, 345), (332, 339, 340), (345, 350, 353), (339, 348, 340), (341, 351, 343), (341, 348, 349), (344, 353, 352), (346, 347, 339), (342, 351, 350), (344, 354, 346), (347, 355, 348), (354, 355, 347), (354, 352, 355), (349, 348, 355), (355, 356, 349), (355, 352, 356), (357, 356, 352), (357, 349, 356), (349, 357, 351), (350, 351, 357), (352, 353, 357), (350, 357, 353), (232, 231, 288), (218, 291, 284), (233, 286, 288), (234, 285, 286), (219, 232, 287), (230, 289, 291), (235, 284, 285), (230, 219, 290), (288, 286, 325), (291, 330, 323), (285, 324, 325), (289, 290, 329), (287, 288, 327), (284, 323, 324), (289, 328, 330), (290, 287, 326), (329, 337, 336), (323, 330, 338), (327, 335, 334), (330, 328, 336), (326, 334, 337), (324, 323, 331), (325, 333, 335), (325, 324, 332), (335, 333, 341), (332, 340, 341), (337, 345, 344), (338, 346, 339), (335, 343, 342), (338, 336, 344), (337, 334, 342), (332, 331, 339), (345, 342, 350), (339, 347, 348), (341, 349, 351), (341, 340, 348), (344, 345, 353), (346, 354, 347), (342, 343, 351), (344, 352, 354), (134, 576, 129), (577, 129, 576), (134, 139, 582), (576, 134, 582), (139, 132, 143), (138, 143, 132), (374, 379, 361), (364, 412, 415), (380, 385, 363), (419, 359, 367), (396, 375, 374), (383, 365, 373), (368, 362, 363), (359, 358, 366), (421, 417, 368), (377, 359, 370), (418, 363, 426), (424, 414, 361), (371, 361, 379), (388, 379, 378), (378, 377, 386), (372, 363, 385), (391, 385, 384), (384, 383, 389), (381, 380, 398), (374, 360, 393), (382, 364, 365), (381, 382, 383), (380, 381, 384), (376, 358, 359), (376, 377, 378), (375, 378, 379), (407, 399, 398), (428, 394, 404), (395, 393, 402), (403, 398, 431), (382, 381, 399), (416, 358, 392), (392, 358, 376), (394, 364, 382), (397, 376, 375), (412, 364, 394), (396, 395, 405), (404, 394, 400), (400, 399, 407), (397, 396, 405), (430, 392, 401), (392, 397, 401), (387, 410, 409), (386, 370, 438), (424, 371, 437), (387, 386, 411), (370, 427, 439), (390, 444, 443), (426, 440, 439), (391, 443, 436), (390, 389, 408), (426, 372, 436), (380, 362, 431), (403, 431, 430), (393, 360, 413), (413, 412, 428), (417, 416, 430), (402, 393, 429), (433, 429, 428), (425, 441, 435), (389, 373, 435), (425, 424, 442), (388, 409, 437), (365, 415, 425), (425, 415, 414), (370, 359, 419), (427, 419, 418), (358, 416, 420), (416, 417, 421), (369, 363, 418), (422, 418, 419), (360, 361, 414), (412, 413, 414), (459, 453, 446), (471, 455, 448), (446, 463, 465), (447, 461, 467), (448, 455, 457), (567, 459, 450), (566, 562, 449), (567, 566, 460), (447, 451, 458), (456, 458, 457), (461, 447, 456), (469, 456, 455), (460, 449, 445), (460, 454, 453), (454, 468, 470), (470, 468, 469), (445, 462, 468), (462, 461, 469), (445, 449, 473), (448, 452, 466), (463, 464, 466), (446, 453, 470), (470, 471, 464), (465, 466, 570), (452, 565, 570), (467, 461, 474), (457, 458, 568), (451, 467, 569), (450, 465, 571), (474, 479, 481), (472, 473, 478), (462, 445, 472), (462, 475, 474), (477, 478, 483), (486, 491, 594), (475, 472, 477), (475, 480, 479), (486, 591, 588), (479, 484, 485), (488, 592, 493), (484, 479, 586), (489, 488, 493), (480, 477, 585), (482, 483, 487), (484, 488, 489), (495, 493, 498), (492, 497, 490), (493, 494, 499), (494, 596, 594), (486, 487, 492), (498, 499, 503), (494, 491, 490), (501, 578, 548), (500, 498, 502), (499, 490, 496), (575, 495, 500), (496, 507, 510), (502, 503, 510), (511, 509, 514), (508, 548, 550), (507, 508, 505), (496, 501, 508), (504, 502, 509), (516, 514, 519), (550, 552, 513), (505, 513, 512), (509, 510, 515), (510, 507, 506), (520, 525, 524), (519, 524, 526), (515, 520, 519), (506, 512, 520), (525, 518, 522), (525, 530, 529), (524, 529, 531), (520, 512, 518), (512, 513, 517), (513, 552, 554), (530, 522, 528), (530, 535, 534), (529, 534, 536), (518, 517, 523), (517, 556, 523), (528, 527, 533), (535, 528, 532), (535, 540, 539), (534, 539, 541), (522, 523, 528), (523, 556, 527), (560, 561, 537), (532, 533, 538), (602, 605, 544), (545, 544, 605), (527, 558, 560), (538, 599, 597), (538, 537, 598), (540, 601, 600), (537, 561, 545), (541, 544, 559), (536, 541, 559), (553, 526, 531), (555, 531, 536), (521, 526, 553), (516, 521, 551), (547, 511, 516), (577, 487, 483), (562, 473, 449), (546, 504, 511), (476, 481, 572), (495, 575, 574), (578, 501, 497), (467, 476, 573), (584, 483, 478), (481, 485, 581), (485, 489, 574), (500, 504, 546), (591, 594, 644), (587, 637, 636), (592, 589, 639), (591, 641, 638), (588, 638, 635), (592, 642, 645), (488, 484, 589), (482, 588, 585), (494, 493, 595), (480, 587, 586), (599, 607, 543), (598, 606, 612), (597, 543, 609), (606, 605, 611), (601, 609, 608), (537, 545, 606), (532, 597, 601), (600, 602, 541), (543, 603, 615), (612, 611, 619), (609, 615, 614), (608, 614, 616), (607, 542, 604), (605, 602, 610), (599, 598, 542), (600, 608, 610), (604, 620, 628), (603, 621, 625), (620, 619, 627), (615, 625, 624), (614, 624, 626), (542, 612, 620), (607, 613, 603), (611, 610, 616), (595, 493, 592), (624, 625, 631), (624, 630, 632), (623, 622, 617), (627, 626, 632), (623, 629, 618), (613, 623, 621), (619, 616, 626), (613, 604, 622), (628, 627, 633), (625, 621, 618), (628, 634, 617), (538, 533, 537), (641, 644, 654), (637, 647, 590), (642, 639, 649), (638, 641, 651), (638, 648, 593), (642, 652, 655), (596, 646, 644), (589, 586, 636), (587, 585, 635), (596, 595, 645), (656, 666, 664), (651, 654, 664), (647, 657, 643), (652, 649, 659), (648, 651, 661), (648, 658, 640), (646, 656, 654), (639, 636, 590), (637, 635, 593), (646, 645, 655), (659, 643, 650), (666, 674, 672), (661, 664, 672), (657, 667, 650), (662, 659, 669), (658, 661, 670), (649, 590, 643), (647, 593, 640), (656, 655, 665), (652, 662, 665), (667, 653, 660), (669, 650, 663), (674, 682, 680), (670, 672, 680), (667, 675, 663), (671, 669, 677), (657, 640, 653), (666, 665, 673), (662, 671, 673), (658, 668, 653), (679, 434, 401), (682, 681, 401), (675, 660, 404), (677, 663, 406), (682, 405, 402), (678, 680, 402), (674, 673, 681), (671, 679, 681), (668, 676, 660), (668, 670, 678), (676, 432, 404), (676, 678, 433), (679, 677, 403), (675, 407, 406), (631, 686, 687), (617, 634, 683), (632, 630, 687), (633, 632, 685), (544, 545, 559), (459, 446, 450), (471, 448, 464), (446, 465, 450), (447, 467, 451), (448, 457, 452), (567, 450, 563), (566, 449, 460), (567, 460, 459), (447, 458, 456), (456, 457, 455), (461, 456, 469), (469, 455, 471), (460, 445, 454), (460, 453, 459), (454, 470, 453), (470, 469, 471), (445, 468, 454), (462, 469, 468), (445, 473, 472), (448, 466, 464), (463, 466, 465), (446, 470, 463), (470, 464, 463), (465, 570, 571), (452, 570, 466), (467, 474, 476), (568, 99, 758), (451, 569, 564), (450, 571, 563), (474, 481, 476), (472, 478, 477), (462, 472, 475), (462, 474, 461), (477, 483, 482), (486, 594, 591), (475, 477, 480), (475, 479, 474), (486, 588, 482), (479, 485, 481), (484, 586, 589), (489, 493, 495), (480, 585, 587), (482, 487, 486), (484, 489, 485), (495, 498, 500), (492, 490, 491), (493, 499, 498), (494, 594, 491), (486, 492, 491), (498, 503, 502), (494, 490, 499), (501, 548, 508), (500, 502, 504), (499, 496, 503), (575, 500, 579), (496, 510, 503), (502, 510, 509), (511, 514, 516), (508, 550, 505), (507, 505, 506), (496, 508, 507), (504, 509, 511), (516, 519, 521), (550, 513, 505), (505, 512, 506), (509, 515, 514), (510, 506, 515), (520, 524, 519), (519, 526, 521), (515, 519, 514), (506, 520, 515), (525, 522, 530), (525, 529, 524), (524, 531, 526), (520, 518, 525), (512, 517, 518), (513, 554, 517), (530, 528, 535), (530, 534, 529), (529, 536, 531), (518, 523, 522), (554, 556, 517), (528, 533, 532), (535, 532, 540), (535, 539, 534), (534, 541, 536), (528, 523, 527), (558, 527, 556), (560, 537, 533), (544, 541, 602), (545, 605, 606), (527, 560, 533), (538, 597, 532), (538, 598, 599), (540, 600, 539), (536, 559, 557), (553, 531, 555), (555, 536, 557), (521, 553, 551), (516, 551, 549), (547, 516, 549), (577, 483, 584), (473, 580, 478), (546, 511, 547), (476, 572, 573), (495, 574, 489), (578, 497, 582), (467, 573, 583), (584, 478, 580), (481, 581, 572), (485, 574, 581), (500, 546, 579), (591, 644, 641), (587, 636, 586), (592, 639, 642), (591, 638, 588), (588, 635, 585), (592, 645, 595), (488, 589, 592), (482, 585, 477), (494, 595, 596), (480, 586, 479), (599, 543, 597), (598, 612, 542), (597, 609, 601), (606, 611, 612), (601, 608, 600), (537, 606, 598), (532, 601, 540), (541, 539, 600), (543, 615, 609), (612, 619, 620), (609, 614, 608), (608, 616, 610), (607, 604, 613), (605, 610, 611), (599, 542, 607), (600, 610, 602), (604, 628, 622), (603, 625, 615), (620, 627, 628), (615, 624, 614), (614, 626, 616), (542, 620, 604), (607, 603, 543), (611, 616, 619), (624, 631, 630), (624, 632, 626), (623, 617, 629), (627, 632, 633), (623, 618, 621), (613, 621, 603), (619, 626, 627), (613, 622, 623), (628, 633, 634), (625, 618, 631), (628, 617, 622), (641, 654, 651), (637, 590, 636), (642, 649, 652), (638, 651, 648), (638, 593, 635), (642, 655, 645), (596, 644, 594), (589, 636, 639), (587, 635, 637), (596, 645, 646), (656, 664, 654), (651, 664, 661), (647, 643, 590), (652, 659, 662), (648, 661, 658), (648, 640, 593), (646, 654, 644), (639, 590, 649), (637, 593, 647), (646, 655, 656), (659, 650, 669), (666, 672, 664), (661, 672, 670), (657, 650, 643), (662, 669, 671), (658, 670, 668), (649, 643, 659), (647, 640, 657), (656, 665, 666), (652, 665, 655), (667, 660, 675), (669, 663, 677), (674, 680, 672), (670, 680, 678), (667, 663, 650), (671, 677, 679), (657, 653, 667), (666, 673, 674), (662, 673, 665), (658, 653, 640), (679, 401, 681), (682, 401, 405), (675, 404, 407), (677, 406, 403), (682, 402, 680), (678, 402, 433), (674, 681, 682), (671, 681, 673), (668, 660, 653), (668, 678, 676), (676, 404, 660), (676, 433, 432), (679, 403, 434), (675, 406, 663), (618, 689, 686), (629, 617, 690), (634, 633, 684), (629, 688, 689), (473, 562, 691), (473, 691, 580), (695, 698, 441), (440, 696, 693), (696, 697, 694), (694, 697, 698), (443, 696, 440), (693, 411, 438), (410, 411, 693), (444, 697, 696), (444, 408, 698), (408, 435, 441), (695, 409, 410), (442, 437, 409), (374, 361, 360), (364, 415, 365), (380, 363, 362), (419, 367, 423), (396, 374, 395), (383, 373, 389), (368, 363, 369), (359, 366, 367), (417, 362, 368), (377, 370, 386), (363, 372, 426), (424, 361, 371), (371, 379, 388), (388, 378, 387), (378, 386, 387), (372, 385, 391), (391, 384, 390), (384, 389, 390), (381, 398, 399), (374, 393, 395), (398, 380, 431), (382, 365, 383), (381, 383, 384), (380, 384, 385), (376, 359, 377), (376, 378, 375), (375, 379, 374), (407, 398, 406), (428, 404, 432), (395, 402, 405), (398, 403, 406), (382, 399, 400), (416, 392, 430), (392, 376, 397), (394, 382, 400), (397, 375, 396), (412, 394, 428), (404, 400, 407), (397, 405, 401), (430, 401, 434), (387, 409, 388), (386, 438, 411), (424, 437, 442), (387, 411, 410), (370, 439, 438), (390, 443, 391), (426, 439, 427), (391, 436, 372), (390, 408, 444), (426, 436, 440), (403, 430, 434), (393, 413, 429), (413, 428, 429), (362, 417, 431), (417, 430, 431), (402, 429, 433), (433, 428, 432), (425, 435, 373), (389, 435, 408), (425, 442, 441), (388, 437, 371), (365, 425, 373), (425, 414, 424), (370, 419, 427), (427, 418, 426), (358, 420, 366), (416, 421, 420), (369, 418, 422), (422, 419, 423), (360, 414, 413), (412, 414, 415), (695, 441, 442), (440, 693, 439), (696, 694, 693), (694, 698, 695), (443, 440, 436), (693, 438, 439), (410, 693, 694), (444, 696, 443), (444, 698, 697), (408, 441, 698), (695, 410, 694), (442, 409, 695), (368, 701, 704), (422, 705, 702), (367, 366, 699), (366, 420, 703), (423, 367, 700), (422, 423, 706), (369, 702, 701), (421, 704, 703), (705, 706, 714), (704, 712, 711), (706, 700, 708), (702, 710, 709), (702, 705, 713), (703, 711, 707), (701, 709, 712), (700, 699, 707), (711, 719, 715), (709, 717, 720), (708, 707, 715), (714, 722, 721), (712, 720, 719), (714, 708, 716), (709, 710, 718), (713, 721, 718), (722, 719, 720), (717, 718, 721), (716, 715, 719), (368, 704, 421), (422, 702, 369), (367, 699, 700), (366, 703, 699), (423, 700, 706), (422, 706, 705), (369, 701, 368), (421, 703, 420), (705, 714, 713), (704, 711, 703), (706, 708, 714), (702, 709, 701), (702, 713, 710), (703, 707, 699), (701, 712, 704), (700, 707, 708), (711, 715, 707), (709, 720, 712), (708, 715, 716), (714, 721, 713), (712, 719, 711), (714, 716, 722), (709, 718, 717), (713, 718, 710), (722, 720, 721), (717, 721, 720), (716, 719, 722), (687, 727, 725), (690, 683, 723), (684, 685, 725), (688, 728, 729), (686, 726, 727), (683, 684, 724), (688, 690, 730), (689, 729, 726), (729, 728, 736), (723, 731, 738), (727, 726, 734), (730, 738, 736), (726, 729, 737), (724, 732, 731), (725, 727, 735), (725, 733, 732), (735, 743, 741), (732, 733, 741), (737, 736, 744), (738, 731, 739), (735, 734, 742), (738, 746, 744), (737, 745, 742), (732, 740, 739), (745, 753, 750), (739, 740, 748), (741, 743, 751), (741, 749, 748), (744, 752, 753), (746, 739, 747), (742, 750, 751), (744, 746, 754), (747, 748, 755), (754, 747, 755), (754, 755, 752), (749, 755, 748), (755, 749, 756), (755, 756, 752), (757, 752, 756), (757, 756, 749), (749, 751, 757), (750, 757, 751), (752, 757, 753), (750, 753, 757), (631, 687, 630), (617, 683, 690), (632, 687, 685), (633, 685, 684), (618, 686, 631), (629, 690, 688), (634, 684, 683), (629, 689, 618), (687, 725, 685), (690, 723, 730), (684, 725, 724), (688, 729, 689), (686, 727, 687), (683, 724, 723), (688, 730, 728), (689, 726, 686), (729, 736, 737), (723, 738, 730), (727, 734, 735), (730, 736, 728), (726, 737, 734), (724, 731, 723), (725, 735, 733), (725, 732, 724), (735, 741, 733), (732, 741, 740), (737, 744, 745), (738, 739, 746), (735, 742, 743), (738, 744, 736), (737, 742, 734), (732, 739, 731), (745, 750, 742), (739, 748, 747), (741, 751, 749), (741, 748, 740), (744, 753, 745), (746, 747, 754), (742, 751, 743), (744, 754, 752), (492, 487, 576), (577, 576, 487), (492, 582, 497), (576, 582, 492), (497, 501, 490), (496, 490, 501), (758, 457, 568), (99, 568, 100), (565, 452, 758), (452, 457, 758), (99, 94, 758), (565, 758, 94), (568, 458, 564), (564, 458, 451), (568, 564, 100), (564, 93, 100)])
me_cube_000.polygons.foreach_set('material_index', [0, 0, 0, 0, 0, 0, 0, 0, 0, 0, 0, 0, 0, 0, 0, 0, 0, 0, 0, 0, 0, 0, 0, 0, 0, 0, 0, 0, 0, 0, 0, 0, 0, 0, 0, 0, 0, 0, 0, 0, 0, 0, 0, 0, 0, 0, 0, 0, 0, 0, 0, 0, 0, 0, 0, 0, 0, 0, 0, 0, 0, 0, 0, 0, 0, 0, 0, 0, 0, 0, 0, 0, 0, 0, 0, 0, 0, 0, 0, 0, 0, 0, 0, 0, 0, 0, 0, 0, 0, 0, 0, 0, 0, 0, 0, 0, 0, 0, 0, 0, 0, 0, 0, 0, 0, 1, 1, 0, 0, 1, 1, 1, 1, 1, 1, 1, 1, 1, 1, 1, 1, 1, 1, 1, 1, 1, 1, 1, 1, 1, 1, 1, 1, 1, 1, 1, 1, 1, 1, 1, 1, 1, 1, 1, 1, 1, 1, 1, 1, 1, 3, 3, 3, 1, 1, 3, 3, 3, 3, 3, 3, 3, 3, 3, 3, 3, 3, 3, 3, 3, 3, 3, 1, 3, 1, 1, 1, 1, 0, 1, 0, 1, 1, 0, 1, 1, 1, 1, 1, 1, 1, 1, 1, 1, 1, 1, 1, 1, 3, 3, 3, 3, 3, 3, 3, 3, 3, 3, 3, 3, 3, 3, 3, 3, 3, 3, 3, 3, 3, 3, 3, 3, 1, 3, 3, 3, 3, 3, 3, 3, 3, 3, 3, 3, 3, 0, 0, 0, 0, 0, 0, 1, 1, 1, 1, 0, 0, 0, 0, 0, 0, 0, 0, 0, 0, 0, 0, 0, 0, 0, 0, 0, 0, 0, 0, 0, 0, 0, 0, 0, 0, 0, 0, 0, 0, 0, 0, 0, 0, 0, 0, 0, 0, 0, 0, 0, 0, 0, 0, 2, 2, 2, 2, 0, 0, 0, 0, 0, 0, 0, 0, 0, 0, 0, 0, 0, 0, 0, 0, 0, 0, 0, 0, 0, 0, 0, 0, 0, 0, 0, 0, 0, 0, 0, 0, 1, 1, 0, 0, 1, 1, 1, 1, 1, 1, 1, 1, 1, 1, 1, 1, 1, 1, 1, 1, 1, 1, 1, 1, 1, 1, 1, 1, 1, 1, 1, 1, 1, 1, 1, 1, 1, 1, 1, 1, 1, 1, 1, 1, 3, 3, 3, 1, 1, 3, 3, 3, 3, 3, 3, 3, 3, 3, 3, 3, 3, 3, 3, 1, 3, 1, 1, 1, 1, 0, 1, 0, 1, 1, 0, 1, 1, 1, 1, 1, 1, 1, 1, 1, 1, 1, 1, 1, 1, 3, 3, 3, 3, 3, 3, 3, 3, 3, 3, 3, 3, 3, 3, 3, 3, 3, 3, 3, 3, 3, 3, 3, 3, 3, 3, 3, 3, 3, 3, 3, 3, 3, 3, 3, 0, 0, 0, 0, 0, 0, 1, 1, 1, 1, 0, 0, 0, 0, 0, 0, 0, 0, 0, 0, 0, 0, 0, 0, 0, 0, 0, 0, 0, 0, 0, 0, 0, 0, 0, 0, 0, 0, 0, 0, 0, 0, 0, 0, 0, 0, 0, 0, 0, 0, 0, 0, 0, 0, 2, 2, 2, 2, 0, 0, 0, 0, 0, 0, 0, 0, 0, 0, 0, 0, 0, 0, 0, 0, 0, 0, 0, 0, 0, 0, 0, 0, 0, 0, 0, 0, 0, 0, 0, 0, 0, 0, 0, 0, 0, 0, 0, 0, 0, 0, 0, 0, 0, 0, 0, 0, 0, 0, 0, 0, 0, 0, 0, 0, 0, 0, 0, 0, 0, 0, 0, 0, 0, 0, 0, 0, 0, 0, 0, 0, 0, 0, 0, 0, 0, 0, 0, 0, 0, 0, 0, 0, 0, 0, 0, 0, 0, 0, 0, 0, 0, 0, 0, 0, 0, 0, 0, 0, 0, 0, 0, 0, 0, 0, 0, 0, 0, 0, 0, 0, 0, 0, 0, 0, 0, 0, 0, 0, 0, 0, 0, 0, 0, 0, 0, 0, 0, 0, 0, 0, 0, 0, 0, 0, 0, 0, 0, 0, 0, 0, 0, 0, 0, 0, 0, 0, 0, 0, 0, 2, 2, 2, 2, 2, 2, 2, 2, 2, 2, 2, 2, 2, 2, 2, 2, 2, 2, 2, 2, 2, 2, 2, 2, 2, 2, 2, 2, 2, 2, 2, 2, 2, 2, 2, 2, 2, 2, 2, 2, 2, 2, 2, 2, 2, 2, 2, 2, 2, 2, 2, 2, 2, 2, 2, 2, 2, 2, 2, 2, 2, 2, 2, 2, 2, 2, 2, 2, 2, 2, 2, 2, 2, 2, 2, 2, 2, 2, 2, 2, 2, 2, 2, 2, 1, 1, 1, 1, 1, 1, 0, 0, 0, 0, 0, 0, 0, 0, 0, 0, 0, 0, 0, 0, 0, 0, 0, 0, 0, 0, 0, 0, 0, 0, 0, 0, 0, 0, 0, 0, 0, 0, 0, 0, 0, 0, 0, 0, 0, 0, 0, 0, 0, 0, 0, 0, 0, 0, 0, 0, 0, 0, 0, 0, 0, 0, 0, 0, 0, 0, 0, 0, 0, 0, 0, 0, 0, 0, 0, 0, 0, 0, 0, 0, 0, 0, 0, 0, 0, 0, 0, 0, 0, 0, 0, 0, 0, 0, 0, 0, 0, 0, 0, 0, 0, 0, 0, 0, 0, 0, 0, 0, 0, 0, 0, 0, 1, 1, 0, 0, 1, 1, 1, 1, 1, 1, 1, 1, 1, 1, 1, 1, 1, 1, 1, 1, 1, 1, 1, 1, 1, 1, 1, 1, 1, 1, 1, 1, 1, 1, 1, 1, 1, 1, 1, 1, 1, 1, 1, 1, 1, 3, 3, 3, 1, 1, 3, 3, 3, 3, 3, 3, 3, 3, 3, 3, 3, 3, 3, 3, 3, 3, 3, 1, 3, 1, 1, 1, 1, 0, 1, 0, 1, 1, 0, 1, 1, 1, 1, 1, 1, 1, 1, 1, 1, 1, 1, 1, 1, 3, 3, 3, 3, 3, 3, 3, 3, 3, 3, 3, 3, 3, 3, 3, 3, 3, 3, 3, 3, 3, 3, 3, 3, 1, 3, 3, 3, 3, 3, 3, 3, 3, 3, 3, 3, 3, 0, 0, 0, 0, 0, 0, 1, 1, 1, 1, 0, 0, 0, 0, 0, 0, 0, 0, 0, 0, 0, 0, 0, 0, 0, 0, 0, 0, 0, 0, 0, 0, 0, 0, 0, 0, 0, 0, 0, 0, 0, 0, 0, 0, 0, 0, 0, 0, 0, 0, 0, 0, 0, 0, 2, 2, 2, 2, 3, 0, 0, 0, 0, 0, 0, 0, 0, 0, 0, 0, 0, 0, 0, 0, 0, 0, 0, 0, 0, 0, 0, 0, 0, 0, 0, 0, 0, 0, 0, 0, 0, 0, 1, 1, 0, 0, 1, 1, 1, 1, 1, 1, 1, 1, 1, 1, 1, 1, 1, 1, 1, 1, 1, 1, 1, 1, 1, 1, 1, 1, 1, 1, 1, 1, 1, 1, 1, 1, 1, 1, 1, 1, 1, 1, 1, 1, 3, 3, 3, 1, 1, 3, 3, 3, 3, 3, 3, 3, 3, 3, 3, 3, 3, 3, 3, 1, 3, 1, 1, 1, 1, 0, 1, 0, 1, 1, 0, 1, 1, 1, 1, 1, 1, 1, 1, 1, 1, 1, 1, 1, 1, 3, 3, 3, 3, 3, 3, 3, 3, 3, 3, 3, 3, 3, 3, 3, 3, 3, 3, 3, 3, 3, 3, 3, 3, 3, 3, 3, 3, 3, 3, 3, 3, 3, 3, 3, 0, 0, 0, 0, 0, 0, 1, 1, 1, 1, 0, 0, 0, 0, 0, 0, 0, 0, 0, 0, 0, 0, 0, 0, 0, 0, 0, 0, 0, 0, 0, 0, 0, 0, 0, 0, 0, 0, 0, 0, 0, 0, 0, 0, 0, 0, 0, 0, 0, 0, 0, 0, 0, 0, 2, 2, 2, 2, 0, 0, 0, 0, 0, 0, 0, 0, 0, 0, 0, 0, 0, 0, 0, 0, 0, 0, 0, 0, 0, 0, 0, 0, 0, 0, 0, 0, 0, 0, 0, 0, 0, 0, 0, 0, 0, 0, 0, 0, 0, 0, 0, 0, 0, 0, 0, 0, 0, 0, 0, 0, 0, 0, 0, 0, 0, 0, 0, 0, 0, 0, 0, 0, 0, 0, 0, 0, 0, 0, 0, 0, 0, 0, 0, 0, 0, 0, 0, 0, 0, 0, 0, 0, 0, 0, 0, 0, 0, 0, 0, 0, 0, 0, 0, 0, 0, 0, 0, 0, 0, 0, 0, 0, 0, 0, 0, 0, 0, 0, 0, 0, 0, 0, 0, 0, 0, 0, 0, 0, 0, 0, 0, 0, 0, 0, 0, 0, 0, 0, 0, 0, 0, 0, 0, 0, 0, 0, 0, 0, 0, 0, 0, 0, 0, 0, 0, 0, 0, 0, 0, 2, 2, 2, 2, 2, 2, 2, 2, 2, 2, 2, 2, 2, 2, 2, 2, 2, 2, 2, 2, 2, 2, 2, 2, 2, 2, 2, 2, 2, 2, 2, 2, 2, 2, 2, 2, 2, 2, 2, 2, 2, 2, 2, 2, 2, 2, 2, 2, 2, 2, 2, 2, 2, 2, 2, 2, 2, 2, 2, 2, 2, 2, 2, 2, 2, 2, 2, 2, 2, 2, 2, 2, 2, 2, 2, 2, 2, 2, 2, 2, 2, 2, 2, 2, 1, 1, 1, 1, 1, 1, 0, 0, 0, 0, 0, 0, 0, 0, 0, 0])
me_cube_000.materials.append(mat_material_003)
me_cube_000.materials.append(mat_material_004)
me_cube_000.materials.append(mat_material_005)
me_cube_000.materials.append(mat_material_006)
me_cube_000.materials.append(mat_material_001)
me_cube_000.materials.append(mat_material)
me_cube_000.use_remesh_preserve_volume = False
me_cube_000.use_remesh_preserve_attributes = False
me_cube_000.use_mirror_vertex_groups = False
me_cube_000.update()
arm_armature = bpy.data.armatures.new('Armature')  # bones are not reproduced

# ---- objects
ob_armature = bpy.data.objects.new('Armature', arm_armature)
ob_cube_001 = bpy.data.objects.new('Cube.001', me_cube_000)

# ---- transforms, parenting, visibility, modifiers, constraints
ob_armature.location = (0.0, 0.0, 0.0)
ob_armature.display_type = 'SOLID'
ob_armature.show_in_front = True
ob_armature.lineart.crease_threshold = 0.0
ob_cube_001.parent = ob_armature
ob_cube_001.location = (0.0, -9.537e-07, 0.0)
ob_cube_001.rotation_euler = (0.0, -0.0, -7.854)
ob_cube_001.scale = (0.7442, 0.5954, 0.7442)
ob_cube_001.lineart.crease_threshold = 0.0
_vg = ob_cube_001.vertex_groups.new(name='Stomach')
for _i, _w in zip([132, 137, 138, 139, 140, 141, 142, 143, 144, 145, 146, 147, 148, 149, 150, 151, 152, 153, 154, 155, 156, 157, 158, 159, 160, 161, 162, 163, 164, 165, 166, 167, 168, 169, 170, 171, 172, 173, 174, 175, 176, 177, 178, 179, 180, 181, 182, 183, 198, 199, 200, 201, 202, 203, 206, 207, 212, 490, 495, 496, 497, 498, 499, 500, 501, 502, 503, 504, 505, 506, 507, 508, 509, 510, 511, 512, 513, 514, 515, 516, 517, 518, 519, 520, 521, 522, 523, 524, 525, 526, 527, 528, 529, 530, 531, 532, 533, 534, 535, 536, 537, 538, 539, 540, 541, 544, 545, 546, 547, 548, 549, 550, 551, 552, 553, 554, 555, 556, 557, 558, 559, 560, 561, 575, 578, 579, 582, 597, 598, 599, 600, 601, 602, 605, 606, 611], [0.0, 0.0, 0.0, 0.0, 0.0, 0.0, 0.0, 0.0, 0.0, 0.0, 0.0, 0.1667, 0.1429, 0.125, 0.08333, 0.08333, 0.125, 0.08333, 0.8899, 0.9311, 0.3333, 0.3333, 0.1429, 0.8296, 0.6982, 0.8764, 0.8489, 0.9189, 0.4248, 0.6959, 0.6923, 0.6293, 0.8254, 0.5547, 0.2153, 0.4259, 0.3307, 0.6978, 0.1092, 0.3157, 0.2557, 0.1743, 0.5904, 0.2775, 0.1329, 0.1496, 0.09597, 0.3177, 0.01506, 0.1012, 0.02694, 0.06307, 0.009111, 0.1385, 0.246, 0.1965, 0.01507, 0.0, 0.0, 0.0, 0.0, 0.0, 0.0, 0.0, 0.0, 0.01406, 0.0, 0.0, 0.25, 0.2, 0.08333, 0.125, 0.125, 0.125, 0.08333, 0.8899, 0.845, 0.3333, 0.3142, 0.2, 0.7959, 0.6998, 0.8195, 0.8489, 0.9189, 0.4108, 0.6959, 0.6923, 0.6293, 0.8254, 0.5547, 0.2153, 0.4128, 0.3223, 0.6978, 0.1092, 0.3157, 0.2504, 0.1718, 0.5904, 0.2775, 0.1329, 0.1496, 0.09597, 0.3177, 0.5735, 0.9171, 0.0, 0.08333, 0.125, 0.1667, 0.25, 0.9816, 0.9918, 0.8741, 0.8392, 0.803, 0.776, 0.7412, 0.6869, 0.6529, 0.5782, 0.4711, 0.0, 0.0, 0.0, 0.0, 0.01506, 0.1012, 0.02694, 0.06307, 0.009111, 0.1385, 0.246, 0.1965, 0.01507]): _vg.add([_i], _w, 'REPLACE')
_vg = ob_cube_001.vertex_groups.new(name='Chest')
for _i, _w in zip([89, 93, 103, 104, 109, 114, 115, 116, 117, 118, 119, 120, 121, 122, 123, 124, 125, 126, 127, 128, 129, 130, 131, 132, 133, 134, 135, 136, 137, 138, 139, 140, 141, 142, 143, 144, 145, 146, 147, 148, 149, 150, 151, 152, 153, 156, 157, 158, 187, 193, 195, 196, 447, 451, 461, 462, 467, 472, 473, 474, 475, 476, 477, 478, 479, 480, 481, 482, 483, 484, 485, 486, 487, 488, 489, 490, 491, 492, 493, 494, 495, 496, 497, 498, 499, 500, 501, 502, 503, 504, 505, 506, 507, 508, 509, 510, 511, 514, 515, 516, 546, 547, 548, 549, 550, 564, 569, 572, 573, 574, 575, 576, 577, 578, 579, 580, 581, 582, 583, 584, 586, 592, 594, 595, 691], [0.01721, 0.0266, 0.02641, 0.006327, 0.06978, 0.1022, 0.05669, 0.1267, 0.09519, 0.1379, 0.3128, 0.186, 0.1354, 0.116, 0.5801, 0.1393, 0.4051, 0.1543, 0.6029, 0.1521, 0.5735, 0.1887, 0.3595, 0.5347, 0.2026, 0.6575, 0.241, 0.1663, 0.5704, 0.4953, 0.6895, 0.4764, 0.3912, 0.6352, 0.5567, 0.225, 0.2595, 0.1983, 0.06256, 0.06075, 0.1658, 0.1735, 0.09005, 0.1122, 0.06966, 0.03102, 0.05011, 0.008968, 0.007628, 0.01933, 0.02232, 0.05041, 0.01721, 0.0266, 0.02641, 0.006327, 0.06978, 0.1022, 0.05669, 0.1267, 0.09519, 0.1379, 0.3128, 0.186, 0.1354, 0.116, 0.5801, 0.1393, 0.4051, 0.1543, 0.6029, 0.1521, 0.5735, 0.1887, 0.3595, 0.5347, 0.2026, 0.6575, 0.241, 0.1663, 0.5704, 0.4953, 0.6895, 0.4764, 0.3912, 0.6352, 0.5567, 0.225, 0.2595, 0.1983, 0.06256, 0.06075, 0.1658, 0.1735, 0.09005, 0.1122, 0.06966, 0.03103, 0.05011, 0.008968, 0.1911, 0.06275, 0.146, 0.00208, 0.05038, 0.02756, 0.0631, 0.6351, 0.1504, 0.7736, 0.7833, 0.7281, 0.6626, 0.396, 0.6949, 0.1707, 0.7244, 0.6993, 0.09007, 0.4365, 0.007628, 0.01933, 0.02232, 0.05041, 0.0553]): _vg.add([_i], _w, 'REPLACE')
_vg = ob_cube_001.vertex_groups.new(name='Head')
for _i, _w in zip([87, 88, 89, 90, 91, 92, 93, 94, 95, 96, 97, 98, 99, 100, 101, 102, 103, 104, 105, 106, 107, 108, 109, 110, 111, 112, 113, 114, 115, 116, 117, 118, 119, 120, 121, 122, 123, 125, 127, 445, 446, 447, 448, 449, 450, 451, 452, 453, 454, 455, 456, 457, 458, 459, 460, 461, 462, 463, 464, 465, 466, 467, 468, 469, 470, 471, 472, 473, 474, 475, 476, 477, 478, 479, 480, 481, 483, 485, 562, 563, 564, 565, 566, 567, 568, 569, 570, 571, 572, 573, 580, 581, 583, 584, 691, 758], [0.797, 0.9897, 0.8097, 0.9906, 0.7451, 0.9913, 0.7869, 0.9924, 0.9773, 0.9435, 0.9804, 0.9415, 0.9807, 0.9385, 0.9769, 0.9372, 0.769, 0.782, 0.9942, 0.9956, 0.9973, 0.9987, 0.6235, 0.938, 0.9472, 0.9834, 0.9857, 0.2457, 0.33, 0.2104, 0.2163, 0.2581, 0.08871, 0.09903, 0.06483, 0.06654, 0.08565, 0.01581, 0.01333, 0.797, 0.9897, 0.8097, 0.9906, 0.7451, 0.9913, 0.7869, 0.9924, 0.9773, 0.9435, 0.9804, 0.9415, 0.9807, 0.9385, 0.9769, 0.9372, 0.769, 0.782, 0.9942, 0.9956, 0.9973, 0.9987, 0.6235, 0.938, 0.9472, 0.9834, 0.9857, 0.2457, 0.33, 0.2104, 0.2163, 0.2581, 0.08871, 0.09903, 0.06483, 0.06654, 0.08565, 0.01581, 0.01333, 0.7476, 0.9916, 0.7847, 0.9928, 0.9325, 0.9768, 0.9393, 0.6587, 0.9991, 0.9975, 0.08383, 0.2501, 0.1069, 0.02053, 0.5353, 0.01564, 0.3291, 0.9811]): _vg.add([_i], _w, 'REPLACE')
_vg = ob_cube_001.vertex_groups.new(name='Arm L')
for _i, _w in zip([89, 93, 98, 103, 104, 109, 114, 115, 116, 117, 118, 119, 120, 121, 122, 123, 124, 125, 126, 127, 128, 129, 130, 131, 132, 133, 134, 135, 136, 137, 138, 139, 140, 141, 142, 143, 144, 145, 146, 147, 148, 149, 150, 151, 152, 153, 154, 155, 158, 159, 186, 187, 188, 189, 190, 191, 192, 193, 194, 195, 196, 197, 236, 237, 238, 239, 240, 241, 242, 243, 244, 245, 246, 247, 248, 249, 250, 252, 253, 255, 256, 257, 258, 259, 260, 262, 263, 265, 266, 267, 451, 467, 476, 481, 485, 486, 487, 490, 491, 492, 494, 496, 497, 498, 500, 501, 503, 504, 507, 511, 546, 547, 549, 564, 569, 572, 573, 574, 575, 576, 577, 578, 579, 580, 581, 582, 583, 584, 588, 591, 592, 595], [0.0, 0.0, 0.0, 0.0, 0.0, 0.0, 0.0, 0.0002819, 0.0, 0.0, 0.0, 0.0, 0.0, 0.0, 0.0, 0.0, 0.0, 0.0, 0.0, 0.0, 0.0, 0.0, 0.0, 0.0, 0.0, 0.0, 0.0, 0.0, 0.0, 0.0, 0.0, 0.0, 0.0, 0.0, 0.0, 0.0, 0.0, 0.0, 0.0, 0.1667, 0.1429, 0.125, 0.08333, 0.08333, 0.125, 0.08333, 0.0, 0.0, 0.1429, 0.0, 0.9313, 0.9294, 0.9551, 0.9609, 0.9526, 0.9646, 0.9674, 0.9452, 0.9665, 0.02383, 0.9245, 0.3138, 0.9954, 0.9933, 0.9948, 0.9936, 0.9911, 0.09171, 0.6566, 0.986, 0.07426, 0.0, 0.9815, 0.4767, 0.942, 0.9196, 0.9366, 0.6525, 0.9083, 0.2162, 0.9295, 0.4861, 0.03842, 0.01907, 0.05363, 0.04916, 0.0665, 0.0319, 0.102, 0.05513, 0.0, 0.0, 0.0, 0.0, 0.04257, 0.0, 0.0, 0.0, 0.0, 0.0, 0.0, 0.0, 0.0, 0.0, 0.0, 0.0, 0.0, 0.0, 0.08333, 0.08333, 0.0, 0.08333, 0.1667, 0.0, 0.0, 0.0, 0.0, 0.0, 0.0, 0.0, 0.0, 0.0, 0.0, 0.0, 0.0, 0.0, 0.0, 0.0, 0.0, 0.0, 0.0, 0.0]): _vg.add([_i], _w, 'REPLACE')
_vg = ob_cube_001.vertex_groups.new(name='Forearm L')
for _i, _w in zip([34, 35, 36, 37, 38, 39, 40, 41, 42, 43, 44, 45, 46, 47, 48, 49, 54, 55, 70, 71, 72, 73, 74, 75, 76, 191, 194, 241, 244, 248, 249, 250, 251, 252, 253, 254, 255, 256, 257, 258, 259, 260, 261, 262, 263, 264, 265, 266, 267, 268, 269, 270, 271, 272, 273, 274, 275, 276, 277, 278, 279, 280, 281, 282, 283], [0.09157, 0.1019, 0.1566, 0.1142, 0.08104, 0.07843, 0.08889, 0.09414, 0.1267, 0.8298, 0.5345, 0.8181, 0.8728, 0.905, 0.902, 0.8841, 0.00525, 0.00684, 0.1629, 0.1475, 0.118, 0.1073, 0.875, 0.785, 0.8558, 0.01999, 0.01645, 0.9083, 0.9257, 0.0578, 0.08035, 0.06312, 0.9962, 0.05158, 0.09118, 0.9968, 0.0117, 0.06956, 0.05281, 0.9558, 0.9654, 0.9463, 0.9921, 0.8665, 0.9334, 0.9924, 0.2874, 0.8979, 0.7301, 0.9974, 0.9976, 0.9967, 0.7531, 0.9955, 0.3247, 0.992, 0.9235, 0.9887, 1.0, 0.9861, 0.9512, 0.9722, 0.5005, 0.983, 0.9715]): _vg.add([_i], _w, 'REPLACE')
_vg = ob_cube_001.vertex_groups.new(name='Hand L')
for _i, _w in zip([1, 2, 3, 4, 5, 6, 7, 12, 13, 14, 15, 16, 17, 18, 19, 20, 21, 22, 23, 24, 25, 26, 27, 28, 30, 31, 33, 34, 35, 36, 37, 38, 39, 40, 41, 42, 43, 44, 46, 47, 48, 49, 54, 55, 56, 57, 60, 61, 66, 67, 68, 69, 70, 71, 72, 73, 74, 75, 79, 292], [0.112, 0.7338, 0.7167, 0.02133, 0.1192, 0.9964, 0.879, 0.09551, 0.1539, 0.1055, 0.1492, 0.9609, 0.8878, 0.1451, 0.6545, 0.9754, 0.9066, 0.2189, 0.8381, 0.9353, 0.896, 0.9037, 0.6824, 0.05035, 0.05716, 0.08723, 0.07468, 0.04681, 0.5868, 0.8427, 0.8099, 0.7794, 0.1593, 0.1803, 0.7486, 0.8281, 0.006097, 0.08341, 0.1184, 0.07867, 0.00798, 0.0923, 0.9657, 0.8383, 0.7021, 0.8375, 0.07951, 0.04963, 0.1478, 0.1531, 0.09473, 0.08983, 0.822, 0.7139, 0.001381, 0.05494, 0.1213, 0.1103, 0.003209, 0.9906]): _vg.add([_i], _w, 'REPLACE')
_vg = ob_cube_001.vertex_groups.new(name='Fingers L')
for _i, _w in zip([3, 7, 12, 13, 14, 15, 19, 21, 25, 26, 27, 28, 29, 30, 31, 32, 33, 50, 51, 52, 53, 56, 57, 60, 61, 66, 67, 68, 69, 77, 78, 79, 80, 81, 82, 83, 84, 85, 86, 293, 294, 295, 296, 297, 298], [0.08828, 0.108, 0.7605, 0.7549, 0.7414, 0.8286, 0.08552, 0.07405, 0.0903, 0.05876, 0.1, 0.9104, 0.9897, 0.9382, 0.9127, 0.9763, 0.8735, 0.9993, 0.9964, 0.9984, 0.9842, 0.08172, 0.1008, 0.09329, 0.06274, 0.7262, 0.786, 0.7343, 0.7476, 0.9676, 0.9504, 0.929, 0.9548, 0.9516, 0.9532, 0.9329, 0.8991, 0.9862, 0.9985, 0.9866, 0.9986, 0.9969, 0.9874, 0.9987, 0.9986]): _vg.add([_i], _w, 'REPLACE')
_vg = ob_cube_001.vertex_groups.new(name='Thumb U L')
for _i, _w in zip([0, 1, 4, 5, 16, 17, 18, 19, 22, 23, 24, 27, 34, 37, 38, 39, 40, 41, 42, 43, 45, 47, 48, 58, 59, 60, 62, 63, 72, 73, 76], [0.9192, 0.03338, 0.8992, 0.0891, 0.009779, 0.1041, 0.8297, 0.04102, 0.7388, 0.1436, 0.03033, 0.05041, 0.8531, 0.02872, 0.1392, 0.76, 0.7275, 0.1559, 0.03751, 0.1413, 0.1601, 0.01347, 0.06855, 0.9504, 0.9213, 0.05006, 0.0181, 0.006897, 0.8504, 0.8312, 0.1268]): _vg.add([_i], _w, 'REPLACE')
_vg = ob_cube_001.vertex_groups.new(name='Thumb L L')
for _i, _w in zip([0, 1, 4, 5, 8, 9, 10, 11, 12, 14, 19, 22, 27, 28, 33, 58, 59, 60, 61, 62, 63, 64, 65, 68, 69, 299, 300, 301, 302, 303, 304, 305, 306, 307, 308, 309, 310, 311, 312, 313, 314, 315, 316, 317, 318, 319, 320, 321, 322], [0.05783, 0.8248, 0.05719, 0.7758, 0.9707, 0.98, 0.983, 0.9616, 0.1369, 0.1456, 0.2142, 0.007795, 0.1665, 0.02213, 0.04352, 0.02465, 0.05354, 0.7767, 0.8661, 0.9631, 0.9662, 0.9721, 0.9796, 0.1645, 0.1558, 0.9973, 0.9979, 0.9964, 0.9955, 0.9972, 0.9975, 0.9957, 0.9969, 0.9996, 0.9995, 0.9995, 0.9993, 0.9996, 0.9995, 0.9993, 0.9994, 0.9997, 0.9996, 0.9996, 0.9995, 0.9997, 0.9996, 0.9995, 0.9996]): _vg.add([_i], _w, 'REPLACE')
_vg = ob_cube_001.vertex_groups.new(name='Arm R')
for _i, _w in zip([120, 125, 126, 127, 128, 129, 130, 131, 134, 135, 137, 139, 140, 142, 143, 144, 146, 147, 148, 150, 151, 153, 154, 155, 158, 159, 160, 163, 164, 165, 168, 169, 170, 175, 179, 180, 184, 187, 190, 193, 196, 199, 200, 208, 239, 242, 243, 246, 445, 447, 449, 451, 461, 462, 467, 472, 473, 474, 475, 476, 477, 478, 479, 480, 481, 482, 483, 484, 485, 486, 487, 488, 489, 490, 491, 492, 493, 494, 495, 496, 497, 498, 499, 500, 501, 502, 503, 504, 505, 506, 507, 508, 509, 510, 511, 512, 513, 516, 517, 518, 521, 522, 523, 546, 547, 548, 549, 550, 551, 553, 555, 561, 562, 572, 574, 575, 576, 577, 578, 579, 580, 581, 582, 584, 585, 586, 587, 588, 589, 590, 591, 592, 593, 594, 595, 596, 635, 636, 637, 638, 639, 640, 641, 642, 643, 644, 645, 646, 647, 648, 649, 651, 652, 654, 655, 656, 657, 658, 659, 661, 662, 664, 665, 666, 691], [0.0, 0.0, 0.0, 0.0, 0.0, 0.0, 0.0, 0.0, 0.0, 0.0, 0.0, 0.0, 0.0, 0.0, 0.0, 0.0, 0.0, 0.1667, 0.1429, 0.08333, 0.08333, 0.08333, 0.0, 0.0, 0.1429, 0.0, 0.0, 0.0, 0.0, 0.0, 0.0, 0.0, 0.0, 0.0, 0.0, 0.0, 0.0, 0.0, 0.0, 0.0, 0.0, 0.0, 0.0, 0.0, 0.0, 0.0, 0.0, 0.0, 0.0, 0.0, 0.0, 0.0, 0.01811, 0.0168, 0.0, 0.0, 0.0, 0.0, 0.0, 0.0, 0.0, 0.0, 0.0, 0.0, 0.0, 0.0, 0.0, 0.0, 0.0, 0.0, 0.0, 0.0, 0.0, 0.0, 0.0, 0.0, 0.0, 0.0, 0.0, 0.0, 0.0, 0.0, 0.0, 0.0, 0.0, 0.007782, 0.0, 0.0, 0.25, 0.2, 0.08333, 0.125, 0.125, 0.125, 0.08333, 0.0, 0.0, 0.2, 0.0, 0.0, 0.0, 0.0, 0.0, 0.0, 0.08333, 0.125, 0.1667, 0.25, 0.0, 0.0, 0.0, 0.0, 0.0, 0.0, 0.0, 0.0, 0.0, 0.0, 0.0, 0.0, 0.0, 0.0, 0.0, 0.0, 0.5, 0.5, 0.5, 1.0, 0.9875, 0.9646, 1.0, 0.9452, 0.9665, 1.0, 0.9245, 0.9643, 0.9954, 0.9933, 0.9948, 0.9936, 0.9911, 0.09171, 0.9912, 0.986, 0.07426, 0.989, 0.9815, 0.9835, 0.942, 0.9195, 0.9366, 0.9264, 0.9083, 0.948, 0.9295, 0.9015, 0.03842, 0.01907, 0.05363, 0.05368, 0.0665, 0.09992, 0.102, 0.0702, 0.0]): _vg.add([_i], _w, 'REPLACE')
_vg = ob_cube_001.vertex_groups.new(name='Forearm R')
for _i, _w in zip([392, 393, 394, 395, 396, 397, 398, 399, 400, 401, 402, 403, 404, 405, 406, 407, 412, 413, 428, 429, 430, 431, 432, 433, 434, 590, 593, 640, 643, 647, 648, 649, 650, 651, 652, 653, 654, 655, 656, 657, 658, 659, 660, 661, 662, 663, 664, 665, 666, 667, 668, 669, 670, 671, 672, 673, 674, 675, 676, 677, 678, 679, 680, 681, 682], [0.09157, 0.145, 0.1533, 0.1185, 0.081, 0.07843, 0.08889, 0.09414, 0.1267, 0.8298, 0.8581, 0.8181, 0.8728, 0.8907, 0.902, 0.8841, 0.005149, 0.007746, 0.1629, 0.1692, 0.118, 0.1073, 0.8728, 0.8723, 0.8558, 0.01999, 0.01645, 0.9083, 0.9257, 0.0578, 0.08034, 0.06312, 0.9962, 0.07323, 0.09118, 0.9968, 0.05129, 0.06956, 0.09795, 0.9558, 0.9654, 0.9463, 0.9921, 0.9463, 0.9334, 0.9924, 0.9, 0.8979, 0.9297, 0.9974, 0.9976, 0.9967, 0.9957, 0.9955, 0.9919, 0.992, 0.9957, 0.9887, 0.9777, 0.9861, 0.9827, 0.9722, 0.9887, 0.983, 0.9865]): _vg.add([_i], _w, 'REPLACE')
_vg = ob_cube_001.vertex_groups.new(name='Hand R')
for _i, _w in zip([359, 360, 361, 362, 363, 364, 365, 370, 371, 372, 373, 374, 375, 376, 377, 378, 379, 380, 381, 382, 383, 384, 385, 386, 388, 389, 391, 392, 393, 394, 395, 396, 397, 398, 399, 400, 401, 402, 404, 405, 406, 407, 412, 413, 414, 415, 418, 419, 424, 425, 426, 427, 428, 429, 430, 431, 432, 433, 437, 692], [0.112, 0.9515, 0.8836, 0.02133, 0.1192, 0.946, 0.8819, 0.09551, 0.169, 0.1055, 0.1522, 0.95, 0.8878, 0.1451, 0.6545, 0.9754, 0.9187, 0.2189, 0.8381, 0.9353, 0.896, 0.9037, 0.6825, 0.05035, 0.05737, 0.08701, 0.07468, 0.04681, 0.8347, 0.8252, 0.8404, 0.7791, 0.1593, 0.1803, 0.7486, 0.8281, 0.006097, 0.1339, 0.1184, 0.07743, 0.007979, 0.0923, 0.9471, 0.9493, 0.8885, 0.8846, 0.07951, 0.04963, 0.1688, 0.1626, 0.09473, 0.08983, 0.8218, 0.8185, 0.001381, 0.05494, 0.121, 0.1225, 0.00336, 1.0]): _vg.add([_i], _w, 'REPLACE')
_vg = ob_cube_001.vertex_groups.new(name='Fingers R')
for _i, _w in zip([361, 365, 370, 371, 372, 373, 377, 379, 383, 384, 385, 386, 387, 388, 389, 390, 391, 408, 409, 410, 411, 414, 415, 418, 419, 424, 425, 426, 427, 435, 436, 437, 438, 439, 440, 441, 442, 443, 444, 693, 694, 695, 696, 697, 698], [0.1088, 0.1083, 0.7605, 0.8292, 0.7414, 0.8454, 0.08552, 0.07504, 0.0903, 0.05876, 0.1, 0.9104, 0.9897, 0.9417, 0.9104, 0.9763, 0.8735, 0.9944, 0.993, 0.9984, 0.9842, 0.1034, 0.1065, 0.09329, 0.06274, 0.8293, 0.8352, 0.7343, 0.7476, 0.9758, 0.9504, 0.9728, 0.9548, 0.9516, 0.9532, 0.978, 0.9766, 0.9862, 0.9985, 0.9866, 0.9986, 0.9951, 0.9874, 0.9987, 0.9956]): _vg.add([_i], _w, 'REPLACE')
_vg = ob_cube_001.vertex_groups.new(name='Thumb U R')
for _i, _w in zip([358, 359, 362, 363, 374, 375, 376, 377, 380, 381, 382, 385, 392, 395, 396, 397, 398, 399, 400, 401, 403, 405, 406, 416, 417, 418, 420, 421, 430, 431, 434], [0.9192, 0.03338, 0.8992, 0.0891, 0.009667, 0.1041, 0.8297, 0.04102, 0.7388, 0.1436, 0.03033, 0.05041, 0.8531, 0.0298, 0.1391, 0.76, 0.7275, 0.1559, 0.03751, 0.1413, 0.1601, 0.01325, 0.06855, 0.9504, 0.9213, 0.05006, 0.0181, 0.006897, 0.8504, 0.8312, 0.1268]): _vg.add([_i], _w, 'REPLACE')
_vg = ob_cube_001.vertex_groups.new(name='Thumb L R')
for _i, _w in zip([358, 359, 362, 363, 366, 367, 368, 369, 370, 372, 377, 380, 385, 386, 391, 416, 417, 418, 419, 420, 421, 422, 423, 426, 427, 699, 700, 701, 702, 703, 704, 705, 706, 707, 708, 709, 710, 711, 712, 713, 714, 715, 716, 717, 718, 719, 720, 721, 722], [0.05783, 0.8248, 0.05719, 0.7758, 0.9707, 0.98, 0.983, 0.9616, 0.1369, 0.1455, 0.2142, 0.007796, 0.1665, 0.02213, 0.04352, 0.02465, 0.05354, 0.7767, 0.8661, 0.9631, 0.9662, 0.9721, 0.9796, 0.1645, 0.1558, 0.9973, 0.9979, 0.9964, 0.9955, 0.9972, 0.9975, 0.9957, 0.9969, 0.9996, 0.9995, 0.9995, 0.9993, 0.9996, 0.9995, 0.9993, 0.9994, 0.9997, 0.9996, 0.9996, 0.9995, 0.9997, 0.9996, 0.9995, 0.9996]): _vg.add([_i], _w, 'REPLACE')
_vg = ob_cube_001.vertex_groups.new(name='Leg U L')
for _i, _w in zip([147, 148, 149, 150, 152, 154, 155, 156, 157, 158, 159, 160, 161, 162, 163, 164, 165, 166, 167, 168, 169, 170, 171, 172, 173, 174, 175, 176, 177, 178, 179, 180, 181, 182, 183, 184, 185, 198, 199, 200, 201, 202, 203, 204, 205, 206, 207, 208, 209, 210, 211, 212, 213, 214, 215, 216, 217, 220, 221, 222, 223, 224, 226, 229, 505, 506, 515, 516, 517, 523, 527, 531, 533, 536, 537, 538, 541, 544, 545, 548, 549, 550, 551, 552, 553, 554, 555, 556, 557, 558, 559, 560, 561, 598, 605], [0.0, 0.0, 0.0, 0.0, 0.0, 0.1101, 0.06895, 0.0, 0.0, 0.0, 0.1474, 0.2816, 0.1236, 0.1511, 0.08111, 0.5752, 0.2459, 0.3077, 0.3707, 0.1746, 0.3826, 0.7641, 0.5741, 0.6693, 0.2528, 0.8791, 0.6317, 0.7443, 0.8257, 0.3577, 0.6098, 0.8365, 0.8361, 0.8953, 0.6343, 0.9818, 0.9929, 0.9622, 0.8722, 0.9522, 0.9282, 0.9668, 0.8355, 0.972, 0.9428, 0.6989, 0.788, 0.9908, 0.985, 0.9936, 0.9679, 0.9581, 0.9748, 0.9444, 0.9697, 0.9666, 0.9639, 0.9468, 0.9372, 0.05122, 0.05068, 0.02448, 0.009335, 0.01769, 0.0, 0.0, 0.0, 0.0, 0.008834, 0.02973, 0.05253, 0.01779, 0.04361, 0.03615, 0.1105, 0.006764, 0.0374, 0.2122, 0.03278, 0.0, 0.0, 0.0, 0.01845, 0.008184, 0.06293, 0.06499, 0.09185, 0.1037, 0.1256, 0.1518, 0.1715, 0.2083, 0.2633, 0.000957, 0.05384]): _vg.add([_i], _w, 'REPLACE')
_vg = ob_cube_001.vertex_groups.new(name='Leg L L')
for _i, _w in zip([204, 205, 214, 215, 216, 217, 218, 219, 220, 221, 222, 223, 224, 225, 226, 227, 228, 229, 230, 231, 232, 233, 234, 235, 284, 285, 286, 287, 288, 289, 290, 291, 323, 324, 325, 326, 327, 328, 329, 330, 331, 332, 333, 334, 335, 337, 338], [0.005343, 0.05618, 0.05523, 0.009067, 0.01621, 0.01823, 0.9636, 0.9683, 0.05124, 0.06155, 0.9481, 0.9481, 0.9614, 0.9784, 0.9695, 0.9757, 0.9746, 0.9648, 0.9709, 0.9429, 0.9584, 0.9487, 0.9562, 0.9598, 0.8011, 0.7645, 0.71, 0.7935, 0.7548, 0.8103, 0.7942, 0.7616, 0.2124, 0.2606, 0.2754, 0.2249, 0.2807, 0.1781, 0.1671, 0.1848, 0.04966, 0.04089, 0.06753, 0.05774, 0.0571, 0.004292, 0.002856]): _vg.add([_i], _w, 'REPLACE')
_vg = ob_cube_001.vertex_groups.new(name='Leg U R')
for _i, _w in zip([154, 155, 159, 160, 163, 164, 165, 166, 167, 168, 169, 171, 172, 173, 175, 176, 177, 178, 179, 180, 183, 199, 206, 505, 506, 512, 513, 514, 515, 516, 517, 518, 519, 520, 521, 522, 523, 524, 525, 526, 527, 528, 529, 530, 531, 532, 533, 534, 535, 536, 537, 538, 539, 540, 541, 542, 543, 544, 545, 549, 550, 551, 552, 553, 554, 555, 556, 557, 558, 559, 560, 561, 597, 598, 599, 600, 601, 602, 603, 604, 605, 606, 607, 608, 609, 610, 611, 612, 613, 614, 615, 616, 619, 620, 621, 622, 623, 625, 628], [0.0, 0.0, 0.008536, 0.0, 0.0, 0.0, 0.02973, 0.0, 0.0, 0.0, 0.05253, 0.0, 0.0, 0.01779, 0.04361, 0.0, 0.0, 0.03615, 0.1105, 0.006764, 0.0374, 0.0009571, 0.05384, 0.0, 0.0, 0.1101, 0.06258, 0.0, 0.0, 0.0, 0.1414, 0.2822, 0.1155, 0.1511, 0.08111, 0.5562, 0.2459, 0.3077, 0.3707, 0.1746, 0.3826, 0.7641, 0.5565, 0.6522, 0.2528, 0.8791, 0.6317, 0.7288, 0.8138, 0.3577, 0.6098, 0.8365, 0.8361, 0.8953, 0.6343, 0.9818, 0.9929, 0.2122, 0.03278, 0.0, 0.0, 0.0, 0.0, 0.06293, 0.06499, 0.09185, 0.1037, 0.1256, 0.1518, 0.1715, 0.2083, 0.2633, 0.9622, 0.8722, 0.9522, 0.9282, 0.9668, 0.8355, 0.972, 0.9428, 0.6989, 0.788, 0.9908, 0.985, 0.9936, 0.9679, 0.9581, 0.9748, 0.9444, 0.9697, 0.9666, 0.9639, 0.9468, 0.9372, 0.05122, 0.05068, 0.02448, 0.009335, 0.01769]): _vg.add([_i], _w, 'REPLACE')
_vg = ob_cube_001.vertex_groups.new(name='Leg L R')
for _i, _w in zip([603, 604, 613, 614, 615, 616, 617, 618, 619, 620, 621, 622, 623, 624, 625, 626, 627, 628, 629, 630, 631, 632, 633, 634, 683, 684, 685, 686, 687, 688, 689, 690, 723, 724, 725, 726, 727, 728, 729, 730, 731, 732, 733, 734, 735, 737, 738], [0.005343, 0.05618, 0.05523, 0.009067, 0.01621, 0.01823, 0.9636, 0.9683, 0.05124, 0.06155, 0.9481, 0.9481, 0.9614, 0.9784, 0.9695, 0.9757, 0.9746, 0.9648, 0.9709, 0.9429, 0.9584, 0.9487, 0.9562, 0.9598, 0.8011, 0.7646, 0.71, 0.7935, 0.7548, 0.8103, 0.7942, 0.7616, 0.2124, 0.2606, 0.2754, 0.2249, 0.2807, 0.1781, 0.1671, 0.1848, 0.04966, 0.04089, 0.06753, 0.05774, 0.0571, 0.004292, 0.002856]): _vg.add([_i], _w, 'REPLACE')
_vg = ob_cube_001.vertex_groups.new(name='Foot L')
for _i, _w in zip([218, 219, 230, 231, 232, 233, 234, 235, 284, 285, 286, 287, 288, 289, 290, 291, 323, 324, 325, 326, 327, 328, 329, 330, 331, 332, 333, 334, 335, 336, 337, 338, 339, 340, 341, 342, 343, 344, 345, 346, 347, 348, 349, 350, 351, 352, 353, 354, 355, 356, 357], [0.0201, 0.01151, 0.005783, 0.05654, 0.03163, 0.0508, 0.03646, 0.02833, 0.1985, 0.2352, 0.2898, 0.2062, 0.245, 0.1895, 0.2056, 0.2382, 0.7875, 0.7393, 0.7245, 0.775, 0.7192, 0.8219, 0.8329, 0.8152, 0.9502, 0.9545, 0.9325, 0.9422, 0.9429, 0.9832, 0.9728, 0.9736, 0.9964, 0.9948, 0.9965, 0.9952, 0.9927, 0.9994, 0.9968, 0.9976, 0.999, 0.9989, 0.9996, 0.9986, 0.9984, 0.9998, 0.999, 0.9993, 0.9997, 0.9997, 0.9996]): _vg.add([_i], _w, 'REPLACE')
_vg = ob_cube_001.vertex_groups.new(name='Foot R')
for _i, _w in zip([133, 617, 618, 629, 630, 631, 632, 633, 634, 683, 684, 685, 686, 687, 688, 689, 690, 723, 724, 725, 726, 727, 728, 729, 730, 731, 732, 733, 734, 735, 736, 737, 738, 739, 740, 741, 742, 743, 744, 745, 746, 747, 748, 749, 750, 751, 752, 753, 754, 755, 756, 757], [0.0, 0.02009, 0.01151, 0.005783, 0.05654, 0.03163, 0.0508, 0.03646, 0.02833, 0.1985, 0.2352, 0.2898, 0.2062, 0.245, 0.1895, 0.2056, 0.2382, 0.7875, 0.7393, 0.7245, 0.775, 0.7192, 0.8219, 0.8329, 0.8152, 0.9502, 0.9545, 0.9325, 0.9422, 0.9429, 0.9832, 0.9728, 0.9736, 0.9964, 0.9948, 0.9965, 0.9952, 0.9927, 0.9994, 0.9968, 0.9976, 0.999, 0.9989, 0.9996, 0.9986, 0.9984, 0.9998, 0.999, 0.9993, 0.9997, 0.9997, 0.9996]): _vg.add([_i], _w, 'REPLACE')
_vg = ob_cube_001.vertex_groups.new(name='Abdomen')
for _i, _w in zip([129, 130, 131, 132, 133, 134, 135, 136, 137, 138, 139, 140, 141, 142, 143, 144, 145, 146, 147, 148, 149, 150, 151, 152, 153, 154, 155, 156, 157, 158, 159, 160, 161, 162, 163, 164, 165, 166, 167, 168, 169, 170, 171, 172, 173, 174, 175, 176, 177, 178, 179, 180, 181, 182, 183, 199, 203, 206, 207, 487, 488, 489, 490, 491, 492, 493, 494, 495, 496, 497, 498, 499, 500, 501, 502, 503, 504, 505, 506, 507, 508, 509, 510, 511, 512, 513, 514, 515, 516, 517, 518, 519, 520, 521, 522, 523, 524, 525, 526, 527, 528, 529, 530, 531, 532, 533, 534, 535, 536, 537, 538, 539, 540, 541, 544, 545, 546, 547, 548, 549, 550, 551, 552, 553, 554, 555, 556, 557, 558, 559, 560, 561, 574, 575, 576, 577, 578, 579, 582, 598, 602, 605, 606], [0.006035, 0.02552, 0.05039, 0.1394, 0.02962, 0.06489, 0.07951, 0.07523, 0.1217, 0.3622, 0.1426, 0.2466, 0.2043, 0.2527, 0.3521, 0.6573, 0.5815, 0.7468, 0.8582, 0.8349, 0.7554, 0.7679, 0.8377, 0.7968, 0.8801, 0.7269, 0.7936, 0.8541, 0.8274, 0.8864, 0.5888, 0.3139, 0.7311, 0.6772, 0.7956, 0.1403, 0.3239, 0.3566, 0.2379, 0.5747, 0.2088, 0.0554, 0.1816, 0.09615, 0.3346, 0.002433, 0.1146, 0.09792, 0.04385, 0.2137, 0.1308, 0.04661, 0.05578, 0.001664, 0.1101, 0.02602, 0.04067, 0.06323, 0.0546, 0.006035, 0.02552, 0.05039, 0.1394, 0.02962, 0.06489, 0.07951, 0.07523, 0.1217, 0.3622, 0.1426, 0.2466, 0.2043, 0.2527, 0.3521, 0.6573, 0.5815, 0.7468, 0.8582, 0.8349, 0.7554, 0.7679, 0.8377, 0.7968, 0.8801, 0.7269, 0.7936, 0.8541, 0.8274, 0.8864, 0.5888, 0.3139, 0.7311, 0.6772, 0.7956, 0.1403, 0.3239, 0.3566, 0.2379, 0.5747, 0.2088, 0.0554, 0.1816, 0.09615, 0.3346, 0.002433, 0.1146, 0.09792, 0.04385, 0.2137, 0.1308, 0.04661, 0.05578, 0.001664, 0.1101, 0.124, 0.2378, 0.7732, 0.9004, 0.8054, 0.9103, 0.8844, 0.8486, 0.8395, 0.721, 0.7016, 0.5723, 0.5719, 0.4165, 0.459, 0.2089, 0.3599, 0.2405, 0.03343, 0.1062, 0.0703, 0.008979, 0.5334, 0.2381, 0.1751, 0.02602, 0.04067, 0.06323, 0.0546]): _vg.add([_i], _w, 'REPLACE')
_vg = ob_cube_001.vertex_groups.new(name='Neck')
for _i, _w in zip([87, 89, 91, 93, 96, 98, 100, 102, 103, 104, 109, 110, 111, 114, 115, 116, 117, 118, 119, 120, 121, 122, 123, 124, 125, 126, 127, 128, 129, 131, 134, 139, 445, 447, 449, 451, 454, 456, 458, 460, 461, 462, 467, 468, 469, 472, 473, 474, 475, 476, 477, 478, 479, 480, 481, 482, 483, 484, 485, 486, 487, 489, 492, 497, 562, 564, 566, 568, 569, 572, 573, 574, 576, 577, 580, 581, 582, 583, 584, 691], [0.1533, 0.1362, 0.2129, 0.1543, 0.03643, 0.03174, 0.03755, 0.05089, 0.1584, 0.148, 0.278, 0.0399, 0.0232, 0.5311, 0.5739, 0.5191, 0.4801, 0.5543, 0.2661, 0.621, 0.1575, 0.1666, 0.1976, 0.09447, 0.3879, 0.0544, 0.07358, 0.02882, 0.1402, 0.01168, 0.06159, 0.005657, 0.1533, 0.1362, 0.2129, 0.1543, 0.03643, 0.03174, 0.03755, 0.05089, 0.1584, 0.148, 0.278, 0.0399, 0.0232, 0.5311, 0.5739, 0.5191, 0.4801, 0.5543, 0.2661, 0.621, 0.1575, 0.1666, 0.1976, 0.09447, 0.3879, 0.0544, 0.07358, 0.02882, 0.1402, 0.01168, 0.06159, 0.005657, 0.2135, 0.1561, 0.05523, 0.03661, 0.2516, 0.1893, 0.5603, 0.02131, 0.07234, 0.1684, 0.6562, 0.08075, 0.006869, 0.3453, 0.4455, 0.5821]): _vg.add([_i], _w, 'REPLACE')
_vg = ob_cube_001.vertex_groups.new(name='UpperArm.L')
for _i, _w in zip([103, 104, 114, 115, 116, 117, 118, 119, 120, 121, 122, 123, 124, 125, 126, 127, 128, 129, 130, 131, 132, 133, 134, 135, 136, 137, 138, 139, 140, 141, 142, 143, 144, 145, 146, 149, 151, 152, 186, 187, 188, 189, 190, 191, 192, 193, 194, 195, 196, 197, 236, 237, 238, 239, 240, 241, 242, 243, 244, 245, 246, 247, 248, 249, 250, 252, 253, 255, 256, 257, 258, 259, 260, 262, 263, 265, 266, 267, 485, 572, 574, 575, 576, 577, 578, 579, 580, 581, 582, 584], [0.01176, 0.02981, 0.1161, 0.009767, 0.1369, 0.204, 0.02688, 0.3253, 0.07681, 0.6321, 0.646, 0.1125, 0.7368, 0.1544, 0.7476, 0.2445, 0.7807, 0.2265, 0.7344, 0.5335, 0.2987, 0.7292, 0.1889, 0.6574, 0.7496, 0.276, 0.12, 0.1139, 0.2589, 0.3911, 0.08954, 0.05961, 0.09755, 0.1382, 0.02176, 0.03069, 0.01412, 0.04389, 0.9424, 0.9379, 0.9624, 0.9665, 0.957, 0.9646, 0.97, 0.9473, 0.9639, 0.9484, 0.9251, 0.9634, 0.9955, 0.9938, 0.9951, 0.9936, 0.9917, 0.09579, 0.9911, 0.9867, 0.07583, 0.9889, 0.9818, 0.9836, 0.9398, 0.9155, 0.9395, 0.9248, 0.9128, 0.9481, 0.9332, 0.9053, 0.04486, 0.02435, 0.05243, 0.05506, 0.06383, 0.1, 0.0984, 0.06721, 0.0002818, 0.03554, 0.06645, 0.04162, 0.06076, 0.06268, 0.000444, 0.007511, 0.01314, 0.07013, 0.04077, 0.02716]): _vg.add([_i], _w, 'REPLACE')
_vg = ob_cube_001.vertex_groups.new(name='LowerArm.L')
for _i, _w in zip([34, 35, 36, 37, 38, 39, 40, 41, 42, 43, 44, 45, 46, 47, 48, 49, 54, 55, 70, 71, 72, 73, 74, 75, 76, 191, 194, 241, 244, 248, 249, 250, 251, 252, 253, 254, 255, 256, 257, 258, 259, 260, 261, 262, 263, 264, 265, 266, 267, 268, 269, 270, 271, 272, 273, 274, 275, 276, 277, 278, 279, 280, 281, 282, 283], [0.1602, 0.1496, 0.1481, 0.1285, 0.1062, 0.1465, 0.1207, 0.08875, 0.1183, 0.8348, 0.8602, 0.8264, 0.8779, 0.8871, 0.9057, 0.8911, 0.004892, 0.01044, 0.159, 0.1688, 0.1888, 0.165, 0.8773, 0.8756, 0.8615, 0.02017, 0.02174, 0.9042, 0.9241, 0.06006, 0.08433, 0.06019, 0.9961, 0.0749, 0.0868, 0.9965, 0.05118, 0.06582, 0.09425, 0.9525, 0.9628, 0.9475, 0.9926, 0.9449, 0.9361, 0.9927, 0.8999, 0.9015, 0.9327, 0.9973, 0.9975, 0.9967, 0.9956, 0.9957, 0.992, 0.9924, 0.9959, 0.9894, 0.9787, 0.9865, 0.9834, 0.9731, 0.989, 0.9833, 0.9862]): _vg.add([_i], _w, 'REPLACE')
_vg = ob_cube_001.vertex_groups.new(name='Hand.L')
for _i, _w in zip([0, 2, 3, 4, 5, 6, 7, 13, 15, 16, 17, 18, 19, 20, 21, 22, 23, 24, 25, 26, 27, 30, 31, 34, 35, 36, 37, 38, 39, 40, 41, 42, 43, 44, 45, 46, 47, 48, 49, 54, 55, 56, 57, 58, 59, 66, 67, 70, 71, 72, 73, 74, 75, 76], [0.07956, 0.9318, 0.7315, 0.1687, 0.02035, 0.9333, 0.6729, 0.1284, 0.1086, 0.9344, 0.9124, 0.7235, 0.05553, 0.09223, 0.645, 0.7909, 0.9432, 0.9436, 0.4557, 0.02653, 0.03619, 0.02794, 0.04299, 0.6599, 0.841, 0.8444, 0.8612, 0.8749, 0.7851, 0.8333, 0.8998, 0.8746, 0.1416, 0.1378, 0.1479, 0.1207, 0.108, 0.08666, 0.1067, 0.9344, 0.934, 0.7506, 0.7237, 0.06442, 0.1167, 0.1302, 0.1225, 0.8338, 0.8241, 0.6393, 0.7013, 0.1214, 0.123, 0.1165]): _vg.add([_i], _w, 'REPLACE')
_vg = ob_cube_001.vertex_groups.new(name='Fingers1.L')
for _i, _w in zip([1, 2, 3, 5, 6, 7, 11, 12, 13, 14, 15, 16, 17, 18, 19, 20, 21, 22, 23, 24, 25, 26, 27, 28, 29, 30, 31, 32, 33, 50, 51, 53, 54, 55, 56, 57, 60, 61, 66, 67, 68, 69, 77, 78, 79, 80, 81, 82, 83, 84, 85, 292, 293, 295, 296, 298], [0.1057, 0.02398, 0.2509, 0.1269, 0.03285, 0.3141, 0.006491, 0.7717, 0.7978, 0.7544, 0.8208, 0.02243, 0.02936, 0.04825, 0.7168, 0.8799, 0.3374, 0.04378, 0.01295, 0.0265, 0.5372, 0.9511, 0.789, 0.8853, 0.9688, 0.8849, 0.9023, 0.9835, 0.882, 0.09584, 0.1119, 0.1009, 0.02013, 0.01428, 0.2333, 0.262, 0.1559, 0.0919, 0.7945, 0.8061, 0.7435, 0.752, 0.229, 0.2516, 0.2621, 0.2514, 0.2482, 0.2415, 0.2182, 0.2299, 0.08317, 1.0, 0.08226, 0.08193, 0.0762, 0.07759]): _vg.add([_i], _w, 'REPLACE')
_vg = ob_cube_001.vertex_groups.new(name='Fingers2.L')
for _i, _w in zip([12, 13, 14, 15, 28, 30, 31, 33, 50, 51, 52, 53, 66, 67, 68, 69, 77, 78, 79, 80, 81, 82, 83, 84, 85, 86, 293, 294, 295, 296, 297, 298], [0.09066, 0.0719, 0.09869, 0.06925, 0.07947, 0.07449, 0.05014, 0.07219, 0.9002, 0.8825, 0.9826, 0.8924, 0.07357, 0.06988, 0.09159, 0.0916, 0.7544, 0.7258, 0.7175, 0.7275, 0.7288, 0.737, 0.7662, 0.7529, 0.9112, 0.9917, 0.9121, 0.9949, 0.9141, 0.9186, 0.9966, 0.919]): _vg.add([_i], _w, 'REPLACE')
_vg = ob_cube_001.vertex_groups.new(name='Thumb1.L')
for _i, _w in zip([0, 1, 4, 5, 8, 9, 10, 11, 12, 14, 17, 18, 19, 22, 27, 28, 33, 34, 39, 40, 58, 59, 60, 61, 62, 63, 64, 65, 68, 69, 72, 73, 299, 300, 301, 302, 303, 304, 305, 306], [0.9076, 0.8627, 0.7988, 0.8221, 0.9831, 0.892, 0.9308, 0.7963, 0.1233, 0.1305, 0.02482, 0.2095, 0.2156, 0.1478, 0.1564, 0.008758, 0.02764, 0.1748, 0.06192, 0.03175, 0.9205, 0.8584, 0.7726, 0.8609, 0.988, 0.9657, 0.7704, 0.7877, 0.1474, 0.1411, 0.1683, 0.1284, 0.8454, 0.193, 0.1412, 0.1101, 0.806, 0.2283, 0.1202, 0.1316]): _vg.add([_i], _w, 'REPLACE')
_vg = ob_cube_001.vertex_groups.new(name='Thumb2.L')
for _i, _w in zip([9, 10, 11, 60, 61, 64, 65, 299, 300, 301, 302, 303, 304, 305, 306, 307, 308, 309, 310, 311, 312, 313, 314, 315, 316, 317, 318, 319, 320, 321, 322], [0.0935, 0.05322, 0.1708, 0.02929, 0.01258, 0.207, 0.1955, 0.153, 0.8051, 0.8563, 0.8864, 0.1928, 0.77, 0.8764, 0.8657, 0.9849, 0.9899, 0.9968, 0.9899, 0.9893, 0.9956, 0.9893, 0.9896, 0.9966, 0.9951, 0.9986, 0.9934, 0.9983, 0.999, 0.9938, 0.9958]): _vg.add([_i], _w, 'REPLACE')
_vg = ob_cube_001.vertex_groups.new(name='UpperArm.R')
for _i, _w in zip([127, 461, 462, 472, 473, 474, 475, 476, 477, 478, 479, 480, 481, 482, 483, 484, 485, 486, 487, 488, 489, 490, 491, 492, 493, 494, 495, 496, 497, 498, 499, 500, 501, 502, 503, 504, 507, 509, 510, 572, 574, 575, 576, 577, 578, 579, 580, 581, 582, 584, 585, 586, 587, 588, 589, 590, 591, 592, 593, 594, 595, 596, 635, 636, 637, 638, 639, 640, 641, 642, 643, 644, 645, 646, 647, 648, 649, 651, 652, 654, 655, 656, 657, 658, 659, 661, 662, 664, 665, 666], [0.0002819, 0.01176, 0.02981, 0.1161, 0.009768, 0.1369, 0.204, 0.02688, 0.3253, 0.07681, 0.6321, 0.646, 0.1125, 0.7368, 0.1544, 0.7476, 0.2445, 0.7807, 0.2265, 0.7344, 0.5335, 0.2987, 0.7292, 0.1889, 0.6574, 0.7496, 0.276, 0.12, 0.1139, 0.2589, 0.3911, 0.08954, 0.05961, 0.09755, 0.1382, 0.02176, 0.03069, 0.01412, 0.04389, 0.03554, 0.06645, 0.04162, 0.06076, 0.06268, 0.0004441, 0.007511, 0.01314, 0.07013, 0.04077, 0.02716, 0.9424, 0.9379, 0.9624, 0.9665, 0.957, 0.9646, 0.97, 0.9473, 0.9639, 0.9484, 0.9251, 0.9634, 0.9955, 0.9938, 0.9951, 0.9936, 0.9917, 0.09579, 0.9911, 0.9867, 0.07583, 0.9889, 0.9818, 0.9836, 0.9398, 0.9155, 0.9395, 0.9248, 0.9128, 0.9481, 0.9332, 0.9053, 0.04486, 0.02436, 0.05243, 0.05506, 0.06383, 0.1, 0.0984, 0.06721]): _vg.add([_i], _w, 'REPLACE')
_vg = ob_cube_001.vertex_groups.new(name='LowerArm.R')
for _i, _w in zip([392, 393, 394, 395, 396, 397, 398, 399, 400, 401, 402, 403, 404, 405, 406, 407, 412, 413, 428, 429, 430, 431, 432, 433, 434, 590, 593, 640, 643, 647, 648, 649, 650, 651, 652, 653, 654, 655, 656, 657, 658, 659, 660, 661, 662, 663, 664, 665, 666, 667, 668, 669, 670, 671, 672, 673, 674, 675, 676, 677, 678, 679, 680, 681, 682], [0.1602, 0.1496, 0.1481, 0.1285, 0.1062, 0.1465, 0.1207, 0.08875, 0.1183, 0.8348, 0.8602, 0.8264, 0.8779, 0.8871, 0.9057, 0.8911, 0.004894, 0.01045, 0.159, 0.1688, 0.1888, 0.165, 0.8773, 0.8756, 0.8615, 0.02017, 0.02175, 0.9042, 0.9241, 0.06006, 0.08433, 0.06019, 0.9961, 0.0749, 0.0868, 0.9965, 0.05118, 0.06582, 0.09425, 0.9525, 0.9628, 0.9475, 0.9926, 0.9449, 0.9361, 0.9927, 0.8999, 0.9015, 0.9327, 0.9973, 0.9975, 0.9967, 0.9956, 0.9957, 0.992, 0.9924, 0.9959, 0.9894, 0.9787, 0.9865, 0.9834, 0.9731, 0.989, 0.9833, 0.9862]): _vg.add([_i], _w, 'REPLACE')
_vg = ob_cube_001.vertex_groups.new(name='Hand.R')
for _i, _w in zip([358, 360, 361, 362, 363, 364, 365, 371, 373, 374, 375, 376, 377, 378, 379, 380, 381, 382, 383, 384, 385, 388, 389, 392, 393, 394, 395, 396, 397, 398, 399, 400, 401, 402, 403, 404, 405, 406, 407, 412, 413, 414, 415, 416, 417, 424, 425, 428, 429, 430, 431, 432, 433, 434], [0.07956, 0.9318, 0.7315, 0.1687, 0.02035, 0.9333, 0.6729, 0.1284, 0.1086, 0.9344, 0.9124, 0.7236, 0.05553, 0.09223, 0.645, 0.7909, 0.9432, 0.9436, 0.4557, 0.02653, 0.03618, 0.02794, 0.04299, 0.6599, 0.841, 0.8444, 0.8612, 0.8749, 0.7851, 0.8333, 0.8998, 0.8746, 0.1416, 0.1378, 0.1479, 0.1207, 0.108, 0.08665, 0.1067, 0.9344, 0.934, 0.7506, 0.7237, 0.06442, 0.1167, 0.1302, 0.1225, 0.8338, 0.8241, 0.6393, 0.7013, 0.1214, 0.123, 0.1165]): _vg.add([_i], _w, 'REPLACE')
_vg = ob_cube_001.vertex_groups.new(name='Fingers1.R')
for _i, _w in zip([359, 360, 361, 363, 364, 365, 369, 370, 371, 372, 373, 374, 375, 376, 377, 378, 379, 380, 381, 382, 383, 384, 385, 386, 387, 388, 389, 390, 391, 408, 409, 411, 412, 413, 414, 415, 418, 419, 424, 425, 426, 427, 435, 436, 437, 438, 439, 440, 441, 442, 443, 692, 693, 695, 696, 698], [0.1057, 0.02399, 0.2509, 0.1269, 0.03285, 0.3141, 0.006494, 0.7717, 0.7978, 0.7544, 0.8208, 0.02243, 0.02936, 0.04825, 0.7168, 0.8799, 0.3374, 0.04378, 0.01295, 0.02651, 0.5372, 0.9511, 0.789, 0.8853, 0.9688, 0.8849, 0.9023, 0.9835, 0.882, 0.09585, 0.1119, 0.1009, 0.02013, 0.01428, 0.2333, 0.262, 0.1559, 0.0919, 0.7945, 0.8061, 0.7435, 0.752, 0.229, 0.2515, 0.2621, 0.2514, 0.2482, 0.2415, 0.2182, 0.2299, 0.08317, 1.0, 0.08225, 0.08194, 0.07619, 0.07759]): _vg.add([_i], _w, 'REPLACE')
_vg = ob_cube_001.vertex_groups.new(name='Fingers2.R')
for _i, _w in zip([370, 371, 372, 373, 386, 388, 389, 391, 408, 409, 410, 411, 424, 425, 426, 427, 435, 436, 437, 438, 439, 440, 441, 442, 443, 444, 693, 694, 695, 696, 697, 698], [0.09066, 0.07191, 0.09869, 0.06925, 0.07947, 0.07449, 0.05014, 0.07218, 0.9002, 0.8825, 0.9826, 0.8924, 0.07357, 0.06988, 0.09159, 0.0916, 0.7544, 0.7258, 0.7175, 0.7275, 0.7288, 0.737, 0.7662, 0.7529, 0.9112, 0.9917, 0.9121, 0.9949, 0.9141, 0.9186, 0.9966, 0.919]): _vg.add([_i], _w, 'REPLACE')
_vg = ob_cube_001.vertex_groups.new(name='Thumb1.R')
for _i, _w in zip([358, 359, 362, 363, 366, 367, 368, 369, 370, 372, 375, 376, 377, 380, 385, 386, 391, 392, 397, 398, 416, 417, 418, 419, 420, 421, 422, 423, 426, 427, 430, 431, 699, 700, 701, 702, 703, 704, 705, 706], [0.9076, 0.8627, 0.7988, 0.8221, 0.9831, 0.892, 0.9308, 0.7963, 0.1233, 0.1305, 0.02481, 0.2095, 0.2156, 0.1478, 0.1564, 0.008754, 0.02763, 0.1748, 0.06192, 0.03175, 0.9205, 0.8584, 0.7725, 0.8609, 0.988, 0.9657, 0.7704, 0.7877, 0.1474, 0.1411, 0.1683, 0.1284, 0.8454, 0.193, 0.1412, 0.1101, 0.806, 0.2283, 0.1202, 0.1316]): _vg.add([_i], _w, 'REPLACE')
_vg = ob_cube_001.vertex_groups.new(name='Thumb2.R')
for _i, _w in zip([367, 368, 369, 418, 419, 422, 423, 699, 700, 701, 702, 703, 704, 705, 706, 707, 708, 709, 710, 711, 712, 713, 714, 715, 716, 717, 718, 719, 720, 721, 722], [0.0935, 0.05322, 0.1708, 0.02929, 0.01258, 0.207, 0.1955, 0.153, 0.805, 0.8563, 0.8864, 0.1928, 0.7701, 0.8764, 0.8657, 0.9849, 0.9899, 0.9968, 0.9899, 0.9893, 0.9956, 0.9893, 0.9896, 0.9966, 0.9951, 0.9986, 0.9934, 0.9983, 0.999, 0.9938, 0.9958]): _vg.add([_i], _w, 'REPLACE')
_vg = ob_cube_001.vertex_groups.new(name='UpperLeg.L')
for _i, _w in zip([147, 148, 149, 151, 152, 153, 154, 155, 156, 157, 158, 159, 160, 161, 162, 163, 164, 165, 166, 167, 168, 169, 170, 171, 172, 173, 174, 175, 176, 177, 178, 179, 180, 181, 182, 183, 184, 185, 198, 199, 200, 201, 202, 203, 204, 205, 206, 207, 208, 209, 210, 211, 212, 213, 214, 215, 216, 217, 220, 221, 513, 517, 521, 523, 526, 527, 531, 533, 536, 537, 538, 541, 544, 545, 549, 550, 551, 552, 553, 554, 555, 556, 557, 558, 559, 560, 561, 598, 602, 605, 606], [0.0545, 0.08056, 0.01046, 0.01644, 0.02621, 0.0003543, 0.2349, 0.1534, 0.08275, 0.0981, 0.06116, 0.3437, 0.658, 0.2333, 0.2907, 0.1558, 0.8408, 0.6023, 0.613, 0.7466, 0.3604, 0.7064, 0.9321, 0.7912, 0.8944, 0.5748, 0.965, 0.8168, 0.8759, 0.945, 0.668, 0.6992, 0.9083, 0.9205, 0.9667, 0.7632, 0.9166, 0.9511, 0.9816, 0.9008, 0.9654, 0.9537, 0.9831, 0.874, 0.108, 0.08049, 0.7521, 0.8419, 0.911, 0.9735, 0.9625, 0.9568, 0.9241, 0.9143, 0.05807, 0.8323, 0.2002, 0.8238, 0.1899, 0.07696, 0.007367, 0.05789, 0.007569, 0.06851, 0.04155, 0.08126, 0.06362, 0.06548, 0.07859, 0.1647, 0.02899, 0.07848, 0.3312, 0.37, 0.005525, 0.005766, 0.06597, 0.06922, 0.1264, 0.1446, 0.1887, 0.2113, 0.241, 0.2684, 0.2876, 0.3178, 0.3766, 0.04998, 0.05043, 0.1241, 0.08564]): _vg.add([_i], _w, 'REPLACE')
_vg = ob_cube_001.vertex_groups.new(name='LowerLeg.L')
for _i, _w in zip([184, 185, 204, 205, 208, 210, 212, 213, 214, 215, 216, 217, 218, 219, 220, 221, 222, 223, 224, 225, 226, 227, 228, 229, 230, 231, 232, 233, 234, 235, 284, 285, 286, 287, 288, 289, 290, 291, 323, 324, 325, 326, 327, 333], [0.07371, 0.04239, 0.8912, 0.9177, 0.08551, 0.02035, 0.04478, 0.07154, 0.9404, 0.1671, 0.7992, 0.1749, 0.1694, 0.1548, 0.8088, 0.9217, 0.9806, 0.9722, 0.9611, 0.9853, 0.983, 0.9863, 0.9915, 0.9818, 0.05028, 0.8048, 0.7356, 0.8203, 0.8031, 0.6883, 0.2141, 0.3559, 0.3784, 0.2176, 0.3802, 0.01299, 0.0505, 0.05659, 0.0543, 0.1071, 0.1259, 0.05168, 0.1145, 0.01707]): _vg.add([_i], _w, 'REPLACE')
_vg = ob_cube_001.vertex_groups.new(name='UpperLeg.R')
for _i, _w in zip([155, 159, 163, 165, 168, 169, 173, 175, 178, 179, 180, 183, 199, 203, 206, 207, 505, 506, 507, 509, 510, 511, 512, 513, 514, 515, 516, 517, 518, 519, 520, 521, 522, 523, 524, 525, 526, 527, 528, 529, 530, 531, 532, 533, 534, 535, 536, 537, 538, 539, 540, 541, 542, 543, 544, 545, 549, 550, 551, 552, 553, 554, 555, 556, 557, 558, 559, 560, 561, 597, 598, 599, 600, 601, 602, 603, 604, 605, 606, 607, 608, 609, 610, 611, 612, 613, 614, 615, 616, 619, 620], [0.007621, 0.05805, 0.01767, 0.06873, 0.058, 0.08157, 0.08641, 0.0659, 0.1151, 0.166, 0.02982, 0.1236, 0.0517, 0.07572, 0.1761, 0.09259, 0.05458, 0.08076, 0.01066, 0.01725, 0.02661, 0.001559, 0.2352, 0.1535, 0.08376, 0.09855, 0.06278, 0.3439, 0.6582, 0.2359, 0.2915, 0.1608, 0.841, 0.6025, 0.6179, 0.7475, 0.3727, 0.7067, 0.9323, 0.7973, 0.8953, 0.5976, 0.9653, 0.8172, 0.8831, 0.9463, 0.7046, 0.7006, 0.9087, 0.9275, 0.968, 0.8082, 0.917, 0.9512, 0.5395, 0.3844, 0.009517, 0.005869, 0.07269, 0.06931, 0.1464, 0.1448, 0.235, 0.2116, 0.3391, 0.2689, 0.4997, 0.3188, 0.3789, 0.9819, 0.9026, 0.9657, 0.9603, 0.9842, 0.8993, 0.108, 0.08053, 0.8041, 0.8489, 0.9111, 0.975, 0.9628, 0.9611, 0.9288, 0.9155, 0.05808, 0.8324, 0.2003, 0.824, 0.19, 0.07702]): _vg.add([_i], _w, 'REPLACE')
_vg = ob_cube_001.vertex_groups.new(name='LowerLeg.R')
for _i, _w in zip([542, 543, 603, 604, 607, 609, 611, 612, 613, 614, 615, 616, 617, 618, 619, 620, 621, 622, 623, 624, 625, 626, 627, 628, 629, 630, 631, 632, 633, 634, 683, 684, 685, 686, 687, 688, 689, 690, 723, 724, 725, 726, 727, 733], [0.07371, 0.04239, 0.8912, 0.9177, 0.08551, 0.02035, 0.04478, 0.07154, 0.9404, 0.1671, 0.7992, 0.1749, 0.1694, 0.1548, 0.8088, 0.9217, 0.9806, 0.9722, 0.9611, 0.9853, 0.983, 0.9863, 0.9915, 0.9818, 0.05028, 0.8048, 0.7356, 0.8203, 0.8031, 0.6883, 0.2141, 0.3559, 0.3784, 0.2176, 0.3802, 0.01299, 0.0505, 0.05659, 0.0543, 0.1071, 0.1259, 0.05168, 0.1145, 0.01707]): _vg.add([_i], _w, 'REPLACE')
_vg = ob_cube_001.vertex_groups.new(name='LegPoleTarget.L')
_vg = ob_cube_001.vertex_groups.new(name='Foot.L')
for _i, _w in zip([218, 219, 230, 231, 232, 233, 234, 235, 284, 285, 286, 287, 288, 289, 290, 291, 323, 324, 325, 326, 327, 328, 329, 330, 331, 332, 333, 334, 335, 336, 337, 338], [0.01948, 0.05449, 0.00834, 0.1348, 0.08848, 0.1323, 0.113, 0.05589, 0.202, 0.4891, 0.4942, 0.6355, 0.5187, 0.6843, 0.7392, 0.3361, 0.6552, 0.6448, 0.605, 0.7819, 0.6714, 0.7369, 0.7464, 0.6831, 0.1354, 0.1179, 0.1667, 0.1593, 0.1435, 0.0532, 0.08797, 0.07911]): _vg.add([_i], _w, 'REPLACE')
_vg = ob_cube_001.vertex_groups.new(name='Toes.L')
for _i, _w in zip([233, 284, 285, 286, 287, 288, 289, 290, 291, 323, 324, 325, 326, 327, 328, 329, 330, 331, 332, 333, 334, 335, 336, 337, 338, 339, 340, 341, 342, 343, 344, 345, 346, 347, 348, 349, 350, 351, 352, 353, 354, 355, 356, 357], [0.003052, 0.02573, 0.0724, 0.1105, 0.01884, 0.06994, 0.03341, 0.02949, 0.0476, 0.1392, 0.1995, 0.2601, 0.1285, 0.1991, 0.1636, 0.1787, 0.1723, 0.8295, 0.8535, 0.7964, 0.8152, 0.8294, 0.9383, 0.9005, 0.9015, 0.9876, 0.9836, 0.9926, 0.9847, 0.9783, 0.9966, 0.9889, 0.991, 0.9968, 0.9966, 0.9993, 0.9956, 0.9951, 0.9994, 0.9966, 0.9975, 0.9992, 0.9994, 0.9989]): _vg.add([_i], _w, 'REPLACE')
_vg = ob_cube_001.vertex_groups.new(name='LowerLeg.L.001')
for _i, _w in zip([218, 219, 224, 230, 231, 232, 234, 235, 284, 285, 287, 288, 289, 290, 291, 323, 324, 326, 328, 329, 330], [0.7906, 0.7872, 0.01722, 0.9183, 0.0328, 0.1687, 0.06544, 0.2463, 0.546, 0.08249, 0.1124, 0.01205, 0.2425, 0.1705, 0.5585, 0.1513, 0.04701, 0.02575, 0.08372, 0.05649, 0.1243]): _vg.add([_i], _w, 'REPLACE')
_vg = ob_cube_001.vertex_groups.new(name='LegPoleTarget.R')
_vg = ob_cube_001.vertex_groups.new(name='Foot.R')
for _i, _w in zip([617, 618, 629, 630, 631, 632, 633, 634, 683, 684, 685, 686, 687, 688, 689, 690, 723, 724, 725, 726, 727, 728, 729, 730, 731, 732, 733, 734, 735, 736, 737, 738], [0.01948, 0.05449, 0.00834, 0.1348, 0.08848, 0.1323, 0.113, 0.05589, 0.202, 0.4891, 0.4942, 0.6355, 0.5187, 0.6843, 0.7392, 0.3361, 0.6552, 0.6448, 0.605, 0.7819, 0.6714, 0.7369, 0.7464, 0.6831, 0.1354, 0.1179, 0.1667, 0.1593, 0.1435, 0.0532, 0.08797, 0.07911]): _vg.add([_i], _w, 'REPLACE')
_vg = ob_cube_001.vertex_groups.new(name='Toes.R')
for _i, _w in zip([632, 683, 684, 685, 686, 687, 688, 689, 690, 723, 724, 725, 726, 727, 728, 729, 730, 731, 732, 733, 734, 735, 736, 737, 738, 739, 740, 741, 742, 743, 744, 745, 746, 747, 748, 749, 750, 751, 752, 753, 754, 755, 756, 757], [0.003052, 0.02573, 0.0724, 0.1105, 0.01884, 0.06994, 0.03341, 0.02949, 0.0476, 0.1392, 0.1995, 0.2601, 0.1285, 0.1991, 0.1636, 0.1787, 0.1723, 0.8295, 0.8535, 0.7964, 0.8152, 0.8294, 0.9383, 0.9005, 0.9015, 0.9876, 0.9836, 0.9926, 0.9847, 0.9783, 0.9966, 0.9889, 0.991, 0.9968, 0.9966, 0.9993, 0.9956, 0.9951, 0.9994, 0.9966, 0.9975, 0.9992, 0.9994, 0.9989]): _vg.add([_i], _w, 'REPLACE')
_vg = ob_cube_001.vertex_groups.new(name='LowerLeg.R.001')
for _i, _w in zip([617, 618, 623, 629, 630, 631, 633, 634, 683, 684, 686, 687, 688, 689, 690, 723, 724, 726, 728, 729, 730], [0.7906, 0.7872, 0.01722, 0.9183, 0.0328, 0.1687, 0.06544, 0.2463, 0.546, 0.08249, 0.1124, 0.01205, 0.2425, 0.1705, 0.5585, 0.1513, 0.04701, 0.02575, 0.08372, 0.05649, 0.1243]): _vg.add([_i], _w, 'REPLACE')
_m = ob_cube_001.modifiers.new('Armature', 'ARMATURE')
_m = ob_cube_001.modifiers.new('Armature.001', 'ARMATURE')
_m = ob_cube_001.modifiers.new('Armature.002', 'ARMATURE')
_m.object = ob_armature

# ---- collection membership
col_collection_1.objects.link(ob_armature)
col_collection_1.objects.link(ob_cube_001)

# ---- scene / render settings (as saved in the file)
scene.frame_start = 1; scene.frame_end = 250; scene.frame_set(14)
scene.render.engine = 'BLENDER_EEVEE_NEXT'
scene.render.resolution_percentage = 50
scene.render.dither_intensity = 0.0
scene.cycles.use_denoising = False
scene.cycles.samples = 128
scene.cycles.sampling_pattern = 'TABULATED_SOBOL'
scene.cycles.light_sampling_threshold = 0.0
scene.cycles.use_adaptive_sampling = False
scene.cycles.use_light_tree = False
scene.cycles.blur_glossy = 0.0
scene.cycles.sample_clamp_indirect = 0.0
scene.view_settings.view_transform = 'Standard'
bpy.context.view_layer.update()

# ---- added for rendering (the .blend has no active camera and no usable light): camera, sun
cam_auto = bpy.data.cameras.new('AutoCamera')
cam_auto.lens = 50.0
cam_auto.sensor_width = 36.0
cam_auto.clip_end = 1000.0
ob_auto_camera = bpy.data.objects.new('AutoCamera', cam_auto)
scene.collection.objects.link(ob_auto_camera)
ob_auto_camera.location = (13.7967, -16.608, 9.7342)
ob_auto_camera.rotation_euler = (1.09748, -7.21219e-08, 0.694738)
scene.camera = ob_auto_camera
light_auto_sun = bpy.data.lights.new('AutoSun', 'SUN')
light_auto_sun.energy = 3.0
light_auto_sun.angle = 0.0523599
ob_auto_sun = bpy.data.objects.new('AutoSun', light_auto_sun)
scene.collection.objects.link(ob_auto_sun)
ob_auto_sun.rotation_euler = (0.872665, 0.174533, 0.523599)
bpy.context.view_layer.update()

